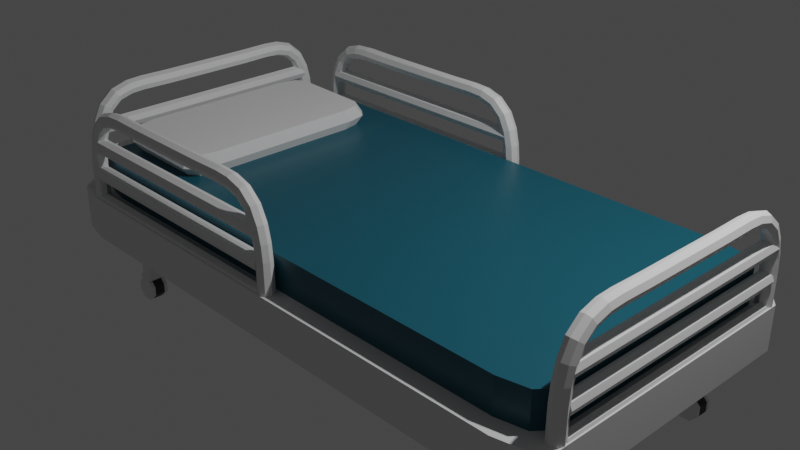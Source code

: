 # Source: hospital_bed.blend  (saved by Blender 2.93.21; exported with 4.5.12 LTS)
import bpy
from mathutils import Matrix  # noqa: F401  (used for matrix-valued properties, if any)

bpy.ops.wm.read_factory_settings(use_empty=True)
scene = bpy.context.scene
scene.name = 'Scene'

# ---- collections
col_collection = bpy.data.collections.new('Collection'); scene.collection.children.link(col_collection)

# ---- materials (node trees are filled in below, after node groups)
mat_material = bpy.data.materials.new('Material')
mat_material.alpha_threshold = 0.0
mat_material.use_transparent_shadow = False
mat_material.line_color = (0.0, 0.0, 0.0, 1.0)
mat_material_001 = bpy.data.materials.new('Material.001')
mat_material_001.use_transparent_shadow = False
mat_material_002 = bpy.data.materials.new('Material.002')
mat_material_002.use_transparent_shadow = False

# ---- material node trees
mat_material.use_nodes = True; mat_material.node_tree.nodes.clear()
_N = mat_material.node_tree.nodes; _L = mat_material.node_tree.links
n0 = _N.new('ShaderNodeOutputMaterial'); n0.name = 'Material Output'; n0.location = (300, 300)
n1 = _N.new('ShaderNodeBsdfPrincipled'); n1.name = 'Principled BSDF'; n1.location = (10, 300)
n1.distribution = 'GGX'
n1.subsurface_method = 'BURLEY'
n1.inputs[0].default_value = (0.007143, 0.09986, 0.1429, 1.0)
n1.inputs[2].default_value = 0.4
n1.inputs[3].default_value = 1.45
n1.inputs[27].default_value = (0.0, 0.0, 0.0, 1.0)
n1.inputs[28].default_value = 1.0
_L.new(n1.outputs[0], n0.inputs[0])
n0.is_active_output = True
mat_material_001.use_nodes = True; mat_material_001.node_tree.nodes.clear()
_N = mat_material_001.node_tree.nodes; _L = mat_material_001.node_tree.links
n0 = _N.new('ShaderNodeBsdfPrincipled'); n0.name = 'Principled BSDF'; n0.location = (10, 300)
n0.distribution = 'GGX'
n0.subsurface_method = 'BURLEY'
n0.inputs[3].default_value = 1.45
n0.inputs[27].default_value = (0.0, 0.0, 0.0, 1.0)
n0.inputs[28].default_value = 1.0
n1 = _N.new('ShaderNodeOutputMaterial'); n1.name = 'Material Output'; n1.location = (300, 300)
_L.new(n0.outputs[0], n1.inputs[0])
n1.is_active_output = True
mat_material_002.use_nodes = True; mat_material_002.node_tree.nodes.clear()
_N = mat_material_002.node_tree.nodes; _L = mat_material_002.node_tree.links
n0 = _N.new('ShaderNodeBsdfPrincipled'); n0.name = 'Principled BSDF'; n0.location = (10, 300)
n0.distribution = 'GGX'
n0.subsurface_method = 'BURLEY'
n0.inputs[0].default_value = (0.02198, 0.02198, 0.02198, 1.0)
n0.inputs[3].default_value = 1.45
n0.inputs[27].default_value = (0.0, 0.0, 0.0, 1.0)
n0.inputs[28].default_value = 1.0
n1 = _N.new('ShaderNodeOutputMaterial'); n1.name = 'Material Output'; n1.location = (300, 300)
_L.new(n0.outputs[0], n1.inputs[0])
n1.is_active_output = True

# ---- world
world_world = bpy.data.worlds.new('World'); scene.world = world_world
world_world.use_nodes = True; world_world.node_tree.nodes.clear()
_N = world_world.node_tree.nodes; _L = world_world.node_tree.links
n0 = _N.new('ShaderNodeOutputWorld'); n0.name = 'World Output'; n0.location = (300, 300)
n1 = _N.new('ShaderNodeBackground'); n1.name = 'Background'; n1.location = (10, 300)
n1.inputs[0].default_value = (0.05088, 0.05088, 0.05088, 1.0)
_L.new(n1.outputs[0], n0.inputs[0])
n0.is_active_output = True
world_world.color = (0.05088, 0.05088, 0.05088)
world_world.use_sun_shadow = False
world_world.sun_shadow_jitter_overblur = 0.0

# ---- cameras
cam_camera = bpy.data.cameras.new('Camera')
cam_camera.clip_end = 100.0
cam_camera.ortho_scale = 7.314

# ---- lights
light_light = bpy.data.lights.new('Light', 'POINT')
light_light.transmission_factor = 0.0
light_light.energy = 1000.0
light_light.shadow_soft_size = 0.1
light_light.shadow_maximum_resolution = 0.006
light_light.use_absolute_resolution = True

# ---- meshes
me_cube = bpy.data.meshes.new('Cube')
me_cube.from_pydata([(1.0, 0.8577, 1.0), (0.8577, 1.0, 1.0), (0.9583, 0.9583, 1.0), (0.8577, 1.0, -1.0), (1.0, 0.8577, -1.0), (0.9583, 0.9583, -1.0), (0.8577, -1.0, 1.0), (1.0, -0.8577, 1.0), (0.9583, -0.9583, 1.0), (1.0, -0.8577, -1.0), (0.8577, -1.0, -1.0), (0.9583, -0.9583, -1.0), (-0.8577, 1.0, 1.0), (-1.0, 0.8577, 1.0), (-0.9583, 0.9583, 1.0), (-1.0, 0.8577, -1.0), (-0.8577, 1.0, -1.0), (-0.9583, 0.9583, -1.0), (-1.0, -0.8577, 1.0), (-0.8577, -1.0, 1.0), (-0.9583, -0.9583, 1.0), (-0.8577, -1.0, -1.0), (-1.0, -0.8577, -1.0), (-0.9583, -0.9583, -1.0)], [], [(15, 17, 16, 3, 5, 4, 9, 11, 10, 21, 23, 22), (22, 18, 13, 15), (10, 6, 19, 21), (0, 2, 1, 12, 14, 13, 18, 20, 19, 6, 8, 7), (4, 0, 7, 9), (0, 4, 5, 2), (2, 5, 3, 1), (21, 19, 20, 23), (23, 20, 18, 22), (6, 10, 11, 8), (8, 11, 9, 7), (12, 16, 17, 14), (14, 17, 15, 13), (16, 12, 1, 3)])
_uv = me_cube.uv_layers.new(name='UVMap')
_uv.uv.foreach_set('vector', [0.125, 0.5178, 0.1302, 0.5052, 0.1428, 0.5, 0.3572, 0.5, 0.3698, 0.5052, 0.375, 0.5178, 0.375, 0.7322, 0.3698, 0.7448, 0.3572, 0.75, 0.1428, 0.75, 0.1302, 0.7448, 0.125, 0.7322, 0.375, 0.01779, 0.625, 0.01779, 0.625, 0.2322, 0.375, 0.2322, 0.375, 0.7678, 0.625, 0.7678, 0.625, 0.9822, 0.375, 0.9822, 0.625, 0.5178, 0.6302, 0.5052, 0.6428, 0.5, 0.8572, 0.5, 0.8698, 0.5052, 0.875, 0.5178, 0.875, 0.7322, 0.8698, 0.7448, 0.8572, 0.75, 0.6428, 0.75, 0.6302, 0.7448, 0.625, 0.7322, 0.375, 0.5178, 0.625, 0.5178, 0.625, 0.7322, 0.375, 0.7322, 0.625, 0.5178, 0.375, 0.5178, 0.375, 0.5, 0.625, 0.5, 0.625, 0.5, 0.375, 0.5, 0.375, 0.4822, 0.625, 0.4822, 0.375, 0.9822, 0.625, 0.9822, 0.625, 1.0, 0.375, 1.0, 0.375, 0.0, 0.625, 0.0, 0.625, 0.01779, 0.375, 0.01779, 0.625, 0.7678, 0.375, 0.7678, 0.375, 0.75, 0.625, 0.75, 0.625, 0.75, 0.375, 0.75, 0.375, 0.7322, 0.625, 0.7322, 0.625, 0.2678, 0.375, 0.2678, 0.375, 0.25, 0.625, 0.25, 0.625, 0.25, 0.375, 0.25, 0.375, 0.2322, 0.625, 0.2322, 0.375, 0.2678, 0.625, 0.2678, 0.625, 0.4822, 0.375, 0.4822])
me_cube.materials.append(mat_material)
me_cube.use_remesh_preserve_volume = False
me_cube.use_remesh_preserve_attributes = False
me_cube.use_mirror_vertex_groups = False
me_cube.update()
me_cylinder = bpy.data.meshes.new('Cylinder')
me_cylinder.from_pydata([(6.098, -0.02267, 10.02), (8.08, -0.02267, 10.05), (6.098, 0.6844, 9.723), (8.085, 0.6844, 9.757), (6.098, 0.9773, 9.016), (8.097, 0.9773, 9.05), (6.098, 0.6844, 8.309), (8.109, 0.6844, 8.343), (6.098, -0.02267, 8.016), (8.114, -0.02267, 8.05), (6.098, -0.7298, 8.309), (8.109, -0.7298, 8.343), (6.098, -1.023, 9.016), (8.097, -1.023, 9.05), (6.098, -0.7298, 9.723), (8.085, -0.7298, 9.757), (8.08, -0.02267, 10.05), (10.11, -0.02267, 10.08), (8.085, 0.6844, 9.757), (10.1, 0.6844, 9.791), (8.097, 0.9773, 9.05), (10.1, 0.9773, 9.084), (8.109, 0.6844, 8.343), (10.09, 0.6844, 8.377), (8.114, -0.02267, 8.05), (10.09, -0.02267, 8.084), (8.109, -0.7298, 8.343), (10.09, -0.7298, 8.377), (8.097, -1.023, 9.05), (10.1, -1.023, 9.084), (8.085, -0.7298, 9.757), (10.1, -0.7298, 9.791), (10.11, -0.02267, 10.08), (12.25, -0.02267, 9.954), (10.1, 0.6844, 9.791), (12.2, 0.6844, 9.665), (10.1, 0.9773, 9.084), (12.09, 0.9773, 8.966), (10.09, 0.6844, 8.377), (11.98, 0.6844, 8.268), (10.09, -0.02267, 8.084), (11.94, -0.02267, 7.978), (10.09, -0.7298, 8.377), (11.98, -0.7298, 8.268), (10.1, -1.023, 9.084), (12.09, -1.023, 8.966), (10.1, -0.7298, 9.791), (12.2, -0.7298, 9.665), (12.25, -0.02267, 9.954), (14.48, -0.02267, 9.281), (12.2, 0.6844, 9.665), (14.34, 0.6844, 9.022), (12.09, 0.9773, 8.966), (14.01, 0.9773, 8.397), (11.98, 0.6844, 8.268), (13.68, 0.6844, 7.771), (11.94, -0.02267, 7.978), (13.54, -0.02267, 7.512), (11.98, -0.7298, 8.268), (13.68, -0.7298, 7.771), (12.09, -1.023, 8.966), (14.01, -1.023, 8.397), (12.2, -0.7298, 9.665), (14.34, -0.7298, 9.022), (14.48, -0.02267, 9.281), (16.32, -0.02267, 7.696), (14.34, 0.6844, 9.022), (16.08, 0.6844, 7.519), (14.01, 0.9773, 8.397), (15.52, 0.9773, 7.092), (13.68, 0.6844, 7.771), (14.95, 0.6844, 6.665), (13.54, -0.02267, 7.512), (14.72, -0.02267, 6.488), (13.68, -0.7298, 7.771), (14.95, -0.7298, 6.665), (14.01, -1.023, 8.397), (15.52, -1.023, 7.092), (14.34, -0.7298, 9.022), (16.08, -0.7298, 7.519), (16.32, -0.02267, 7.696), (17.35, -0.02267, 5.646), (16.08, 0.6844, 7.519), (17.08, 0.6844, 5.548), (15.52, 0.9773, 7.092), (16.41, 0.9773, 5.311), (14.95, 0.6844, 6.665), (15.75, 0.6844, 5.074), (14.72, -0.02267, 6.488), (15.47, -0.02267, 4.976), (14.95, -0.7298, 6.665), (15.75, -0.7298, 5.074), (15.52, -1.023, 7.092), (16.41, -1.023, 5.311), (16.08, -0.7298, 7.519), (17.08, -0.7298, 5.548), (17.35, -0.02267, 5.646), (17.86, -0.02267, 3.529), (17.08, 0.6844, 5.548), (17.57, 0.6844, 3.481), (16.41, 0.9773, 5.311), (16.87, 0.9773, 3.365), (15.75, 0.6844, 5.074), (16.17, 0.6844, 3.249), (15.47, -0.02267, 4.976), (15.88, -0.02267, 3.201), (15.75, -0.7298, 5.074), (16.17, -0.7298, 3.249), (16.41, -1.023, 5.311), (16.87, -1.023, 3.365), (17.08, -0.7298, 5.548), (17.57, -0.7298, 3.481), (17.86, -0.02267, 3.529), (18.07, -0.02267, 1.432), (17.57, 0.6844, 3.481), (17.77, 0.6844, 1.416), (16.87, 0.9773, 3.365), (17.07, 0.9773, 1.376), (16.17, 0.6844, 3.249), (16.36, 0.6844, 1.335), (15.88, -0.02267, 3.201), (16.07, -0.02267, 1.319), (16.17, -0.7298, 3.249), (16.36, -0.7298, 1.335), (16.87, -1.023, 3.365), (17.07, -1.023, 1.376), (17.57, -0.7298, 3.481), (17.77, -0.7298, 1.416), (18.07, -0.02267, 1.432), (18.15, -0.02267, -3.64), (17.77, 0.6844, 1.416), (17.86, 0.6844, -3.64), (17.07, 0.9773, 1.376), (17.15, 0.9773, -3.64), (16.36, 0.6844, 1.335), (16.45, 0.6844, -3.64), (16.07, -0.02267, 1.319), (16.15, -0.02267, -3.64), (16.36, -0.7298, 1.335), (16.45, -0.7298, -3.64), (17.07, -1.023, 1.376), (17.15, -1.023, -3.64), (17.77, -0.7298, 1.416), (17.86, -0.7298, -3.64), (0.007268, -0.02267, 10.02), (0.007268, 0.6844, 9.723), (0.007268, 0.9773, 9.016), (0.007268, 0.6844, 8.309), (0.007268, -0.02267, 8.016), (0.007268, -0.7298, 8.309), (0.007268, -1.023, 9.016), (0.007268, -0.7298, 9.723)], [], [(0, 1, 3, 2), (2, 3, 5, 4), (4, 5, 7, 6), (6, 7, 9, 8), (8, 9, 11, 10), (10, 11, 13, 12), (3, 1, 15, 13, 11, 9, 7, 5), (12, 13, 15, 14), (14, 15, 1, 0), (4, 6, 147, 146), (16, 17, 19, 18), (18, 19, 21, 20), (20, 21, 23, 22), (22, 23, 25, 24), (24, 25, 27, 26), (26, 27, 29, 28), (19, 17, 31, 29, 27, 25, 23, 21), (28, 29, 31, 30), (30, 31, 17, 16), (16, 18, 20, 22, 24, 26, 28, 30), (32, 33, 35, 34), (34, 35, 37, 36), (36, 37, 39, 38), (38, 39, 41, 40), (40, 41, 43, 42), (42, 43, 45, 44), (35, 33, 47, 45, 43, 41, 39, 37), (44, 45, 47, 46), (46, 47, 33, 32), (32, 34, 36, 38, 40, 42, 44, 46), (48, 49, 51, 50), (50, 51, 53, 52), (52, 53, 55, 54), (54, 55, 57, 56), (56, 57, 59, 58), (58, 59, 61, 60), (51, 49, 63, 61, 59, 57, 55, 53), (60, 61, 63, 62), (62, 63, 49, 48), (48, 50, 52, 54, 56, 58, 60, 62), (64, 65, 67, 66), (66, 67, 69, 68), (68, 69, 71, 70), (70, 71, 73, 72), (72, 73, 75, 74), (74, 75, 77, 76), (67, 65, 79, 77, 75, 73, 71, 69), (76, 77, 79, 78), (78, 79, 65, 64), (64, 66, 68, 70, 72, 74, 76, 78), (80, 81, 83, 82), (82, 83, 85, 84), (84, 85, 87, 86), (86, 87, 89, 88), (88, 89, 91, 90), (90, 91, 93, 92), (83, 81, 95, 93, 91, 89, 87, 85), (92, 93, 95, 94), (94, 95, 81, 80), (80, 82, 84, 86, 88, 90, 92, 94), (96, 97, 99, 98), (98, 99, 101, 100), (100, 101, 103, 102), (102, 103, 105, 104), (104, 105, 107, 106), (106, 107, 109, 108), (99, 97, 111, 109, 107, 105, 103, 101), (108, 109, 111, 110), (110, 111, 97, 96), (96, 98, 100, 102, 104, 106, 108, 110), (112, 113, 115, 114), (114, 115, 117, 116), (116, 117, 119, 118), (118, 119, 121, 120), (120, 121, 123, 122), (122, 123, 125, 124), (115, 113, 127, 125, 123, 121, 119, 117), (124, 125, 127, 126), (126, 127, 113, 112), (112, 114, 116, 118, 120, 122, 124, 126), (128, 129, 131, 130), (130, 131, 133, 132), (132, 133, 135, 134), (134, 135, 137, 136), (136, 137, 139, 138), (138, 139, 141, 140), (131, 129, 143, 141, 139, 137, 135, 133), (140, 141, 143, 142), (142, 143, 129, 128), (128, 130, 132, 134, 136, 138, 140, 142), (144, 145, 146, 147, 148, 149, 150, 151), (10, 12, 150, 149), (6, 8, 148, 147), (12, 14, 151, 150), (2, 4, 146, 145), (8, 10, 149, 148), (14, 0, 144, 151), (0, 2, 145, 144)])
_uv = me_cylinder.uv_layers.new(name='UVMap')
_uv.uv.foreach_set('vector', [1.0, 0.5, 1.0, 1.0, 0.875, 1.0, 0.875, 0.5, 0.875, 0.5, 0.875, 1.0, 0.75, 1.0, 0.75, 0.5, 0.75, 0.5, 0.75, 1.0, 0.625, 1.0, 0.625, 0.5, 0.625, 0.5, 0.625, 1.0, 0.5, 1.0, 0.5, 0.5, 0.5, 0.5, 0.5, 1.0, 0.375, 1.0, 0.375, 0.5, 0.375, 0.5, 0.375, 1.0, 0.25, 1.0, 0.25, 0.5, 0.4197, 0.4197, 0.25, 0.49, 0.08029, 0.4197, 0.01, 0.25, 0.08029, 0.08029, 0.25, 0.01, 0.4197, 0.08029, 0.49, 0.25, 0.25, 0.5, 0.25, 1.0, 0.125, 1.0, 0.125, 0.5, 0.125, 0.5, 0.125, 1.0, 0.0, 1.0, 0.0, 0.5, 0.75, 0.5, 0.625, 0.5, 0.625, 0.5, 0.75, 0.5, 1.0, 0.5, 1.0, 1.0, 0.875, 1.0, 0.875, 0.5, 0.875, 0.5, 0.875, 1.0, 0.75, 1.0, 0.75, 0.5, 0.75, 0.5, 0.75, 1.0, 0.625, 1.0, 0.625, 0.5, 0.625, 0.5, 0.625, 1.0, 0.5, 1.0, 0.5, 0.5, 0.5, 0.5, 0.5, 1.0, 0.375, 1.0, 0.375, 0.5, 0.375, 0.5, 0.375, 1.0, 0.25, 1.0, 0.25, 0.5, 0.4197, 0.4197, 0.25, 0.49, 0.08029, 0.4197, 0.01, 0.25, 0.08029, 0.08029, 0.25, 0.01, 0.4197, 0.08029, 0.49, 0.25, 0.25, 0.5, 0.25, 1.0, 0.125, 1.0, 0.125, 0.5, 0.125, 0.5, 0.125, 1.0, 0.0, 1.0, 0.0, 0.5, 0.75, 0.49, 0.9197, 0.4197, 0.99, 0.25, 0.9197, 0.08029, 0.75, 0.01, 0.5803, 0.08029, 0.51, 0.25, 0.5803, 0.4197, 1.0, 0.5, 1.0, 1.0, 0.875, 1.0, 0.875, 0.5, 0.875, 0.5, 0.875, 1.0, 0.75, 1.0, 0.75, 0.5, 0.75, 0.5, 0.75, 1.0, 0.625, 1.0, 0.625, 0.5, 0.625, 0.5, 0.625, 1.0, 0.5, 1.0, 0.5, 0.5, 0.5, 0.5, 0.5, 1.0, 0.375, 1.0, 0.375, 0.5, 0.375, 0.5, 0.375, 1.0, 0.25, 1.0, 0.25, 0.5, 0.4197, 0.4197, 0.25, 0.49, 0.08029, 0.4197, 0.01, 0.25, 0.08029, 0.08029, 0.25, 0.01, 0.4197, 0.08029, 0.49, 0.25, 0.25, 0.5, 0.25, 1.0, 0.125, 1.0, 0.125, 0.5, 0.125, 0.5, 0.125, 1.0, 0.0, 1.0, 0.0, 0.5, 0.75, 0.49, 0.9197, 0.4197, 0.99, 0.25, 0.9197, 0.08029, 0.75, 0.01, 0.5803, 0.08029, 0.51, 0.25, 0.5803, 0.4197, 1.0, 0.5, 1.0, 1.0, 0.875, 1.0, 0.875, 0.5, 0.875, 0.5, 0.875, 1.0, 0.75, 1.0, 0.75, 0.5, 0.75, 0.5, 0.75, 1.0, 0.625, 1.0, 0.625, 0.5, 0.625, 0.5, 0.625, 1.0, 0.5, 1.0, 0.5, 0.5, 0.5, 0.5, 0.5, 1.0, 0.375, 1.0, 0.375, 0.5, 0.375, 0.5, 0.375, 1.0, 0.25, 1.0, 0.25, 0.5, 0.4197, 0.4197, 0.25, 0.49, 0.08029, 0.4197, 0.01, 0.25, 0.08029, 0.08029, 0.25, 0.01, 0.4197, 0.08029, 0.49, 0.25, 0.25, 0.5, 0.25, 1.0, 0.125, 1.0, 0.125, 0.5, 0.125, 0.5, 0.125, 1.0, 0.0, 1.0, 0.0, 0.5, 0.75, 0.49, 0.9197, 0.4197, 0.99, 0.25, 0.9197, 0.08029, 0.75, 0.01, 0.5803, 0.08029, 0.51, 0.25, 0.5803, 0.4197, 1.0, 0.5, 1.0, 1.0, 0.875, 1.0, 0.875, 0.5, 0.875, 0.5, 0.875, 1.0, 0.75, 1.0, 0.75, 0.5, 0.75, 0.5, 0.75, 1.0, 0.625, 1.0, 0.625, 0.5, 0.625, 0.5, 0.625, 1.0, 0.5, 1.0, 0.5, 0.5, 0.5, 0.5, 0.5, 1.0, 0.375, 1.0, 0.375, 0.5, 0.375, 0.5, 0.375, 1.0, 0.25, 1.0, 0.25, 0.5, 0.4197, 0.4197, 0.25, 0.49, 0.08029, 0.4197, 0.01, 0.25, 0.08029, 0.08029, 0.25, 0.01, 0.4197, 0.08029, 0.49, 0.25, 0.25, 0.5, 0.25, 1.0, 0.125, 1.0, 0.125, 0.5, 0.125, 0.5, 0.125, 1.0, 0.0, 1.0, 0.0, 0.5, 0.75, 0.49, 0.9197, 0.4197, 0.99, 0.25, 0.9197, 0.08029, 0.75, 0.01, 0.5803, 0.08029, 0.51, 0.25, 0.5803, 0.4197, 1.0, 0.5, 1.0, 1.0, 0.875, 1.0, 0.875, 0.5, 0.875, 0.5, 0.875, 1.0, 0.75, 1.0, 0.75, 0.5, 0.75, 0.5, 0.75, 1.0, 0.625, 1.0, 0.625, 0.5, 0.625, 0.5, 0.625, 1.0, 0.5, 1.0, 0.5, 0.5, 0.5, 0.5, 0.5, 1.0, 0.375, 1.0, 0.375, 0.5, 0.375, 0.5, 0.375, 1.0, 0.25, 1.0, 0.25, 0.5, 0.4197, 0.4197, 0.25, 0.49, 0.08029, 0.4197, 0.01, 0.25, 0.08029, 0.08029, 0.25, 0.01, 0.4197, 0.08029, 0.49, 0.25, 0.25, 0.5, 0.25, 1.0, 0.125, 1.0, 0.125, 0.5, 0.125, 0.5, 0.125, 1.0, 0.0, 1.0, 0.0, 0.5, 0.75, 0.49, 0.9197, 0.4197, 0.99, 0.25, 0.9197, 0.08029, 0.75, 0.01, 0.5803, 0.08029, 0.51, 0.25, 0.5803, 0.4197, 1.0, 0.5, 1.0, 1.0, 0.875, 1.0, 0.875, 0.5, 0.875, 0.5, 0.875, 1.0, 0.75, 1.0, 0.75, 0.5, 0.75, 0.5, 0.75, 1.0, 0.625, 1.0, 0.625, 0.5, 0.625, 0.5, 0.625, 1.0, 0.5, 1.0, 0.5, 0.5, 0.5, 0.5, 0.5, 1.0, 0.375, 1.0, 0.375, 0.5, 0.375, 0.5, 0.375, 1.0, 0.25, 1.0, 0.25, 0.5, 0.4197, 0.4197, 0.25, 0.49, 0.08029, 0.4197, 0.01, 0.25, 0.08029, 0.08029, 0.25, 0.01, 0.4197, 0.08029, 0.49, 0.25, 0.25, 0.5, 0.25, 1.0, 0.125, 1.0, 0.125, 0.5, 0.125, 0.5, 0.125, 1.0, 0.0, 1.0, 0.0, 0.5, 0.75, 0.49, 0.9197, 0.4197, 0.99, 0.25, 0.9197, 0.08029, 0.75, 0.01, 0.5803, 0.08029, 0.51, 0.25, 0.5803, 0.4197, 1.0, 0.5, 1.0, 1.0, 0.875, 1.0, 0.875, 0.5, 0.875, 0.5, 0.875, 1.0, 0.75, 1.0, 0.75, 0.5, 0.75, 0.5, 0.75, 1.0, 0.625, 1.0, 0.625, 0.5, 0.625, 0.5, 0.625, 1.0, 0.5, 1.0, 0.5, 0.5, 0.5, 0.5, 0.5, 1.0, 0.375, 1.0, 0.375, 0.5, 0.375, 0.5, 0.375, 1.0, 0.25, 1.0, 0.25, 0.5, 0.4197, 0.4197, 0.25, 0.49, 0.08029, 0.4197, 0.01, 0.25, 0.08029, 0.08029, 0.25, 0.01, 0.4197, 0.08029, 0.49, 0.25, 0.25, 0.5, 0.25, 1.0, 0.125, 1.0, 0.125, 0.5, 0.125, 0.5, 0.125, 1.0, 0.0, 1.0, 0.0, 0.5, 0.75, 0.49, 0.9197, 0.4197, 0.99, 0.25, 0.9197, 0.08029, 0.75, 0.01, 0.5803, 0.08029, 0.51, 0.25, 0.5803, 0.4197, 1.0, 0.5, 1.0, 1.0, 0.875, 1.0, 0.875, 0.5, 0.875, 0.5, 0.875, 1.0, 0.75, 1.0, 0.75, 0.5, 0.75, 0.5, 0.75, 1.0, 0.625, 1.0, 0.625, 0.5, 0.625, 0.5, 0.625, 1.0, 0.5, 1.0, 0.5, 0.5, 0.5, 0.5, 0.5, 1.0, 0.375, 1.0, 0.375, 0.5, 0.375, 0.5, 0.375, 1.0, 0.25, 1.0, 0.25, 0.5, 0.4197, 0.4197, 0.25, 0.49, 0.08029, 0.4197, 0.01, 0.25, 0.08029, 0.08029, 0.25, 0.01, 0.4197, 0.08029, 0.49, 0.25, 0.25, 0.5, 0.25, 1.0, 0.125, 1.0, 0.125, 0.5, 0.125, 0.5, 0.125, 1.0, 0.0, 1.0, 0.0, 0.5, 0.75, 0.49, 0.9197, 0.4197, 0.99, 0.25, 0.9197, 0.08029, 0.75, 0.01, 0.5803, 0.08029, 0.51, 0.25, 0.5803, 0.4197, 0.75, 0.49, 0.9197, 0.4197, 0.99, 0.25, 0.9197, 0.08029, 0.75, 0.01, 0.5803, 0.08029, 0.51, 0.25, 0.5803, 0.4197, 0.375, 0.5, 0.25, 0.5, 0.25, 0.5, 0.375, 0.5, 0.625, 0.5, 0.5, 0.5, 0.5, 0.5, 0.625, 0.5, 0.25, 0.5, 0.125, 0.5, 0.125, 0.5, 0.25, 0.5, 0.875, 0.5, 0.75, 0.5, 0.75, 0.5, 0.875, 0.5, 0.5, 0.5, 0.375, 0.5, 0.375, 0.5, 0.5, 0.5, 0.125, 0.5, 0.0, 0.5, 0.0, 0.5, 0.125, 0.5, 1.0, 0.5, 0.875, 0.5, 0.875, 0.5, 1.0, 0.5])
me_cylinder.use_remesh_fix_poles = True
me_cylinder.use_remesh_preserve_attributes = False
me_cylinder.update()
me_cylinder_001 = bpy.data.meshes.new('Cylinder.001')
me_cylinder_001.from_pydata([(-2.353e-08, 1.0, -0.9815), (2.353e-08, 1.0, 0.9815), (0.7071, 0.7071, -0.9815), (0.7071, 0.7071, 0.9815), (1.0, -4.371e-08, -0.9815), (1.0, -4.371e-08, 0.9815), (0.7071, -0.7071, -0.9815), (0.7071, -0.7071, 0.9815), (-1.11e-07, -1.0, -0.9815), (-6.39e-08, -1.0, 0.9815), (-0.7071, -0.7071, -0.9815), (-0.7071, -0.7071, 0.9815), (-1.0, 1.192e-08, -0.9815), (-1.0, 1.192e-08, 0.9815), (-0.7071, 0.7071, -0.9815), (-0.7071, 0.7071, 0.9815)], [], [(0, 1, 3, 2), (2, 3, 5, 4), (4, 5, 7, 6), (6, 7, 9, 8), (8, 9, 11, 10), (10, 11, 13, 12), (3, 1, 15, 13, 11, 9, 7, 5), (12, 13, 15, 14), (14, 15, 1, 0), (0, 2, 4, 6, 8, 10, 12, 14)])
_uv = me_cylinder_001.uv_layers.new(name='UVMap')
_uv.uv.foreach_set('vector', [1.0, 0.5, 1.0, 1.0, 0.875, 1.0, 0.875, 0.5, 0.875, 0.5, 0.875, 1.0, 0.75, 1.0, 0.75, 0.5, 0.75, 0.5, 0.75, 1.0, 0.625, 1.0, 0.625, 0.5, 0.625, 0.5, 0.625, 1.0, 0.5, 1.0, 0.5, 0.5, 0.5, 0.5, 0.5, 1.0, 0.375, 1.0, 0.375, 0.5, 0.375, 0.5, 0.375, 1.0, 0.25, 1.0, 0.25, 0.5, 0.4197, 0.4197, 0.25, 0.49, 0.08029, 0.4197, 0.01, 0.25, 0.08029, 0.08029, 0.25, 0.01, 0.4197, 0.08029, 0.49, 0.25, 0.25, 0.5, 0.25, 1.0, 0.125, 1.0, 0.125, 0.5, 0.125, 0.5, 0.125, 1.0, 0.0, 1.0, 0.0, 0.5, 0.75, 0.49, 0.9197, 0.4197, 0.99, 0.25, 0.9197, 0.08029, 0.75, 0.01, 0.5803, 0.08029, 0.51, 0.25, 0.5803, 0.4197])
me_cylinder_001.materials.append(mat_material_001)
me_cylinder_001.use_remesh_fix_poles = True
me_cylinder_001.use_remesh_preserve_attributes = False
me_cylinder_001.update()
me_cylinder_002 = bpy.data.meshes.new('Cylinder.002')
me_cylinder_002.from_pydata([(6.098, -0.02267, 10.02), (8.08, -0.02267, 10.05), (6.098, 0.6844, 9.723), (8.085, 0.6844, 9.757), (6.098, 0.9773, 9.016), (8.097, 0.9773, 9.05), (6.098, 0.6844, 8.309), (8.109, 0.6844, 8.343), (6.098, -0.02267, 8.016), (8.114, -0.02267, 8.05), (6.098, -0.7298, 8.309), (8.109, -0.7298, 8.343), (6.098, -1.023, 9.016), (8.097, -1.023, 9.05), (6.098, -0.7298, 9.723), (8.085, -0.7298, 9.757), (8.08, -0.02267, 10.05), (10.11, -0.02267, 10.08), (8.085, 0.6844, 9.757), (10.1, 0.6844, 9.791), (8.097, 0.9773, 9.05), (10.1, 0.9773, 9.084), (8.109, 0.6844, 8.343), (10.09, 0.6844, 8.377), (8.114, -0.02267, 8.05), (10.09, -0.02267, 8.084), (8.109, -0.7298, 8.343), (10.09, -0.7298, 8.377), (8.097, -1.023, 9.05), (10.1, -1.023, 9.084), (8.085, -0.7298, 9.757), (10.1, -0.7298, 9.791), (10.11, -0.02267, 10.08), (12.25, -0.02267, 9.954), (10.1, 0.6844, 9.791), (12.2, 0.6844, 9.665), (10.1, 0.9773, 9.084), (12.09, 0.9773, 8.966), (10.09, 0.6844, 8.377), (11.98, 0.6844, 8.268), (10.09, -0.02267, 8.084), (11.94, -0.02267, 7.978), (10.09, -0.7298, 8.377), (11.98, -0.7298, 8.268), (10.1, -1.023, 9.084), (12.09, -1.023, 8.966), (10.1, -0.7298, 9.791), (12.2, -0.7298, 9.665), (12.25, -0.02267, 9.954), (14.48, -0.02267, 9.281), (12.2, 0.6844, 9.665), (14.34, 0.6844, 9.022), (12.09, 0.9773, 8.966), (14.01, 0.9773, 8.397), (11.98, 0.6844, 8.268), (13.68, 0.6844, 7.771), (11.94, -0.02267, 7.978), (13.54, -0.02267, 7.512), (11.98, -0.7298, 8.268), (13.68, -0.7298, 7.771), (12.09, -1.023, 8.966), (14.01, -1.023, 8.397), (12.2, -0.7298, 9.665), (14.34, -0.7298, 9.022), (14.48, -0.02267, 9.281), (16.32, -0.02267, 7.696), (14.34, 0.6844, 9.022), (16.08, 0.6844, 7.519), (14.01, 0.9773, 8.397), (15.52, 0.9773, 7.092), (13.68, 0.6844, 7.771), (14.95, 0.6844, 6.665), (13.54, -0.02267, 7.512), (14.72, -0.02267, 6.488), (13.68, -0.7298, 7.771), (14.95, -0.7298, 6.665), (14.01, -1.023, 8.397), (15.52, -1.023, 7.092), (14.34, -0.7298, 9.022), (16.08, -0.7298, 7.519), (16.32, -0.02267, 7.696), (17.35, -0.02267, 5.646), (16.08, 0.6844, 7.519), (17.08, 0.6844, 5.548), (15.52, 0.9773, 7.092), (16.41, 0.9773, 5.311), (14.95, 0.6844, 6.665), (15.75, 0.6844, 5.074), (14.72, -0.02267, 6.488), (15.47, -0.02267, 4.976), (14.95, -0.7298, 6.665), (15.75, -0.7298, 5.074), (15.52, -1.023, 7.092), (16.41, -1.023, 5.311), (16.08, -0.7298, 7.519), (17.08, -0.7298, 5.548), (17.35, -0.02267, 5.646), (17.86, -0.02267, 3.529), (17.08, 0.6844, 5.548), (17.57, 0.6844, 3.481), (16.41, 0.9773, 5.311), (16.87, 0.9773, 3.365), (15.75, 0.6844, 5.074), (16.17, 0.6844, 3.249), (15.47, -0.02267, 4.976), (15.88, -0.02267, 3.201), (15.75, -0.7298, 5.074), (16.17, -0.7298, 3.249), (16.41, -1.023, 5.311), (16.87, -1.023, 3.365), (17.08, -0.7298, 5.548), (17.57, -0.7298, 3.481), (17.86, -0.02267, 3.529), (18.07, -0.02267, 1.432), (17.57, 0.6844, 3.481), (17.77, 0.6844, 1.416), (16.87, 0.9773, 3.365), (17.07, 0.9773, 1.376), (16.17, 0.6844, 3.249), (16.36, 0.6844, 1.335), (15.88, -0.02267, 3.201), (16.07, -0.02267, 1.319), (16.17, -0.7298, 3.249), (16.36, -0.7298, 1.335), (16.87, -1.023, 3.365), (17.07, -1.023, 1.376), (17.57, -0.7298, 3.481), (17.77, -0.7298, 1.416), (18.07, -0.02267, 1.432), (18.15, -0.02267, -3.64), (17.77, 0.6844, 1.416), (17.86, 0.6844, -3.64), (17.07, 0.9773, 1.376), (17.15, 0.9773, -3.64), (16.36, 0.6844, 1.335), (16.45, 0.6844, -3.64), (16.07, -0.02267, 1.319), (16.15, -0.02267, -3.64), (16.36, -0.7298, 1.335), (16.45, -0.7298, -3.64), (17.07, -1.023, 1.376), (17.15, -1.023, -3.64), (17.77, -0.7298, 1.416), (17.86, -0.7298, -3.64), (0.007268, -0.02267, 10.02), (0.007268, 0.6844, 9.723), (0.007268, 0.9773, 9.016), (0.007268, 0.6844, 8.309), (0.007268, -0.02267, 8.016), (0.007268, -0.7298, 8.309), (0.007268, -1.023, 9.016), (0.007268, -0.7298, 9.723)], [], [(0, 1, 3, 2), (2, 3, 5, 4), (4, 5, 7, 6), (6, 7, 9, 8), (8, 9, 11, 10), (10, 11, 13, 12), (3, 1, 15, 13, 11, 9, 7, 5), (12, 13, 15, 14), (14, 15, 1, 0), (4, 6, 147, 146), (16, 17, 19, 18), (18, 19, 21, 20), (20, 21, 23, 22), (22, 23, 25, 24), (24, 25, 27, 26), (26, 27, 29, 28), (19, 17, 31, 29, 27, 25, 23, 21), (28, 29, 31, 30), (30, 31, 17, 16), (16, 18, 20, 22, 24, 26, 28, 30), (32, 33, 35, 34), (34, 35, 37, 36), (36, 37, 39, 38), (38, 39, 41, 40), (40, 41, 43, 42), (42, 43, 45, 44), (35, 33, 47, 45, 43, 41, 39, 37), (44, 45, 47, 46), (46, 47, 33, 32), (32, 34, 36, 38, 40, 42, 44, 46), (48, 49, 51, 50), (50, 51, 53, 52), (52, 53, 55, 54), (54, 55, 57, 56), (56, 57, 59, 58), (58, 59, 61, 60), (51, 49, 63, 61, 59, 57, 55, 53), (60, 61, 63, 62), (62, 63, 49, 48), (48, 50, 52, 54, 56, 58, 60, 62), (64, 65, 67, 66), (66, 67, 69, 68), (68, 69, 71, 70), (70, 71, 73, 72), (72, 73, 75, 74), (74, 75, 77, 76), (67, 65, 79, 77, 75, 73, 71, 69), (76, 77, 79, 78), (78, 79, 65, 64), (64, 66, 68, 70, 72, 74, 76, 78), (80, 81, 83, 82), (82, 83, 85, 84), (84, 85, 87, 86), (86, 87, 89, 88), (88, 89, 91, 90), (90, 91, 93, 92), (83, 81, 95, 93, 91, 89, 87, 85), (92, 93, 95, 94), (94, 95, 81, 80), (80, 82, 84, 86, 88, 90, 92, 94), (96, 97, 99, 98), (98, 99, 101, 100), (100, 101, 103, 102), (102, 103, 105, 104), (104, 105, 107, 106), (106, 107, 109, 108), (99, 97, 111, 109, 107, 105, 103, 101), (108, 109, 111, 110), (110, 111, 97, 96), (96, 98, 100, 102, 104, 106, 108, 110), (112, 113, 115, 114), (114, 115, 117, 116), (116, 117, 119, 118), (118, 119, 121, 120), (120, 121, 123, 122), (122, 123, 125, 124), (115, 113, 127, 125, 123, 121, 119, 117), (124, 125, 127, 126), (126, 127, 113, 112), (112, 114, 116, 118, 120, 122, 124, 126), (128, 129, 131, 130), (130, 131, 133, 132), (132, 133, 135, 134), (134, 135, 137, 136), (136, 137, 139, 138), (138, 139, 141, 140), (131, 129, 143, 141, 139, 137, 135, 133), (140, 141, 143, 142), (142, 143, 129, 128), (128, 130, 132, 134, 136, 138, 140, 142), (144, 145, 146, 147, 148, 149, 150, 151), (10, 12, 150, 149), (6, 8, 148, 147), (12, 14, 151, 150), (2, 4, 146, 145), (8, 10, 149, 148), (14, 0, 144, 151), (0, 2, 145, 144)])
_uv = me_cylinder_002.uv_layers.new(name='UVMap')
_uv.uv.foreach_set('vector', [1.0, 0.5, 1.0, 1.0, 0.875, 1.0, 0.875, 0.5, 0.875, 0.5, 0.875, 1.0, 0.75, 1.0, 0.75, 0.5, 0.75, 0.5, 0.75, 1.0, 0.625, 1.0, 0.625, 0.5, 0.625, 0.5, 0.625, 1.0, 0.5, 1.0, 0.5, 0.5, 0.5, 0.5, 0.5, 1.0, 0.375, 1.0, 0.375, 0.5, 0.375, 0.5, 0.375, 1.0, 0.25, 1.0, 0.25, 0.5, 0.4197, 0.4197, 0.25, 0.49, 0.08029, 0.4197, 0.01, 0.25, 0.08029, 0.08029, 0.25, 0.01, 0.4197, 0.08029, 0.49, 0.25, 0.25, 0.5, 0.25, 1.0, 0.125, 1.0, 0.125, 0.5, 0.125, 0.5, 0.125, 1.0, 0.0, 1.0, 0.0, 0.5, 0.75, 0.5, 0.625, 0.5, 0.625, 0.5, 0.75, 0.5, 1.0, 0.5, 1.0, 1.0, 0.875, 1.0, 0.875, 0.5, 0.875, 0.5, 0.875, 1.0, 0.75, 1.0, 0.75, 0.5, 0.75, 0.5, 0.75, 1.0, 0.625, 1.0, 0.625, 0.5, 0.625, 0.5, 0.625, 1.0, 0.5, 1.0, 0.5, 0.5, 0.5, 0.5, 0.5, 1.0, 0.375, 1.0, 0.375, 0.5, 0.375, 0.5, 0.375, 1.0, 0.25, 1.0, 0.25, 0.5, 0.4197, 0.4197, 0.25, 0.49, 0.08029, 0.4197, 0.01, 0.25, 0.08029, 0.08029, 0.25, 0.01, 0.4197, 0.08029, 0.49, 0.25, 0.25, 0.5, 0.25, 1.0, 0.125, 1.0, 0.125, 0.5, 0.125, 0.5, 0.125, 1.0, 0.0, 1.0, 0.0, 0.5, 0.75, 0.49, 0.9197, 0.4197, 0.99, 0.25, 0.9197, 0.08029, 0.75, 0.01, 0.5803, 0.08029, 0.51, 0.25, 0.5803, 0.4197, 1.0, 0.5, 1.0, 1.0, 0.875, 1.0, 0.875, 0.5, 0.875, 0.5, 0.875, 1.0, 0.75, 1.0, 0.75, 0.5, 0.75, 0.5, 0.75, 1.0, 0.625, 1.0, 0.625, 0.5, 0.625, 0.5, 0.625, 1.0, 0.5, 1.0, 0.5, 0.5, 0.5, 0.5, 0.5, 1.0, 0.375, 1.0, 0.375, 0.5, 0.375, 0.5, 0.375, 1.0, 0.25, 1.0, 0.25, 0.5, 0.4197, 0.4197, 0.25, 0.49, 0.08029, 0.4197, 0.01, 0.25, 0.08029, 0.08029, 0.25, 0.01, 0.4197, 0.08029, 0.49, 0.25, 0.25, 0.5, 0.25, 1.0, 0.125, 1.0, 0.125, 0.5, 0.125, 0.5, 0.125, 1.0, 0.0, 1.0, 0.0, 0.5, 0.75, 0.49, 0.9197, 0.4197, 0.99, 0.25, 0.9197, 0.08029, 0.75, 0.01, 0.5803, 0.08029, 0.51, 0.25, 0.5803, 0.4197, 1.0, 0.5, 1.0, 1.0, 0.875, 1.0, 0.875, 0.5, 0.875, 0.5, 0.875, 1.0, 0.75, 1.0, 0.75, 0.5, 0.75, 0.5, 0.75, 1.0, 0.625, 1.0, 0.625, 0.5, 0.625, 0.5, 0.625, 1.0, 0.5, 1.0, 0.5, 0.5, 0.5, 0.5, 0.5, 1.0, 0.375, 1.0, 0.375, 0.5, 0.375, 0.5, 0.375, 1.0, 0.25, 1.0, 0.25, 0.5, 0.4197, 0.4197, 0.25, 0.49, 0.08029, 0.4197, 0.01, 0.25, 0.08029, 0.08029, 0.25, 0.01, 0.4197, 0.08029, 0.49, 0.25, 0.25, 0.5, 0.25, 1.0, 0.125, 1.0, 0.125, 0.5, 0.125, 0.5, 0.125, 1.0, 0.0, 1.0, 0.0, 0.5, 0.75, 0.49, 0.9197, 0.4197, 0.99, 0.25, 0.9197, 0.08029, 0.75, 0.01, 0.5803, 0.08029, 0.51, 0.25, 0.5803, 0.4197, 1.0, 0.5, 1.0, 1.0, 0.875, 1.0, 0.875, 0.5, 0.875, 0.5, 0.875, 1.0, 0.75, 1.0, 0.75, 0.5, 0.75, 0.5, 0.75, 1.0, 0.625, 1.0, 0.625, 0.5, 0.625, 0.5, 0.625, 1.0, 0.5, 1.0, 0.5, 0.5, 0.5, 0.5, 0.5, 1.0, 0.375, 1.0, 0.375, 0.5, 0.375, 0.5, 0.375, 1.0, 0.25, 1.0, 0.25, 0.5, 0.4197, 0.4197, 0.25, 0.49, 0.08029, 0.4197, 0.01, 0.25, 0.08029, 0.08029, 0.25, 0.01, 0.4197, 0.08029, 0.49, 0.25, 0.25, 0.5, 0.25, 1.0, 0.125, 1.0, 0.125, 0.5, 0.125, 0.5, 0.125, 1.0, 0.0, 1.0, 0.0, 0.5, 0.75, 0.49, 0.9197, 0.4197, 0.99, 0.25, 0.9197, 0.08029, 0.75, 0.01, 0.5803, 0.08029, 0.51, 0.25, 0.5803, 0.4197, 1.0, 0.5, 1.0, 1.0, 0.875, 1.0, 0.875, 0.5, 0.875, 0.5, 0.875, 1.0, 0.75, 1.0, 0.75, 0.5, 0.75, 0.5, 0.75, 1.0, 0.625, 1.0, 0.625, 0.5, 0.625, 0.5, 0.625, 1.0, 0.5, 1.0, 0.5, 0.5, 0.5, 0.5, 0.5, 1.0, 0.375, 1.0, 0.375, 0.5, 0.375, 0.5, 0.375, 1.0, 0.25, 1.0, 0.25, 0.5, 0.4197, 0.4197, 0.25, 0.49, 0.08029, 0.4197, 0.01, 0.25, 0.08029, 0.08029, 0.25, 0.01, 0.4197, 0.08029, 0.49, 0.25, 0.25, 0.5, 0.25, 1.0, 0.125, 1.0, 0.125, 0.5, 0.125, 0.5, 0.125, 1.0, 0.0, 1.0, 0.0, 0.5, 0.75, 0.49, 0.9197, 0.4197, 0.99, 0.25, 0.9197, 0.08029, 0.75, 0.01, 0.5803, 0.08029, 0.51, 0.25, 0.5803, 0.4197, 1.0, 0.5, 1.0, 1.0, 0.875, 1.0, 0.875, 0.5, 0.875, 0.5, 0.875, 1.0, 0.75, 1.0, 0.75, 0.5, 0.75, 0.5, 0.75, 1.0, 0.625, 1.0, 0.625, 0.5, 0.625, 0.5, 0.625, 1.0, 0.5, 1.0, 0.5, 0.5, 0.5, 0.5, 0.5, 1.0, 0.375, 1.0, 0.375, 0.5, 0.375, 0.5, 0.375, 1.0, 0.25, 1.0, 0.25, 0.5, 0.4197, 0.4197, 0.25, 0.49, 0.08029, 0.4197, 0.01, 0.25, 0.08029, 0.08029, 0.25, 0.01, 0.4197, 0.08029, 0.49, 0.25, 0.25, 0.5, 0.25, 1.0, 0.125, 1.0, 0.125, 0.5, 0.125, 0.5, 0.125, 1.0, 0.0, 1.0, 0.0, 0.5, 0.75, 0.49, 0.9197, 0.4197, 0.99, 0.25, 0.9197, 0.08029, 0.75, 0.01, 0.5803, 0.08029, 0.51, 0.25, 0.5803, 0.4197, 1.0, 0.5, 1.0, 1.0, 0.875, 1.0, 0.875, 0.5, 0.875, 0.5, 0.875, 1.0, 0.75, 1.0, 0.75, 0.5, 0.75, 0.5, 0.75, 1.0, 0.625, 1.0, 0.625, 0.5, 0.625, 0.5, 0.625, 1.0, 0.5, 1.0, 0.5, 0.5, 0.5, 0.5, 0.5, 1.0, 0.375, 1.0, 0.375, 0.5, 0.375, 0.5, 0.375, 1.0, 0.25, 1.0, 0.25, 0.5, 0.4197, 0.4197, 0.25, 0.49, 0.08029, 0.4197, 0.01, 0.25, 0.08029, 0.08029, 0.25, 0.01, 0.4197, 0.08029, 0.49, 0.25, 0.25, 0.5, 0.25, 1.0, 0.125, 1.0, 0.125, 0.5, 0.125, 0.5, 0.125, 1.0, 0.0, 1.0, 0.0, 0.5, 0.75, 0.49, 0.9197, 0.4197, 0.99, 0.25, 0.9197, 0.08029, 0.75, 0.01, 0.5803, 0.08029, 0.51, 0.25, 0.5803, 0.4197, 1.0, 0.5, 1.0, 1.0, 0.875, 1.0, 0.875, 0.5, 0.875, 0.5, 0.875, 1.0, 0.75, 1.0, 0.75, 0.5, 0.75, 0.5, 0.75, 1.0, 0.625, 1.0, 0.625, 0.5, 0.625, 0.5, 0.625, 1.0, 0.5, 1.0, 0.5, 0.5, 0.5, 0.5, 0.5, 1.0, 0.375, 1.0, 0.375, 0.5, 0.375, 0.5, 0.375, 1.0, 0.25, 1.0, 0.25, 0.5, 0.4197, 0.4197, 0.25, 0.49, 0.08029, 0.4197, 0.01, 0.25, 0.08029, 0.08029, 0.25, 0.01, 0.4197, 0.08029, 0.49, 0.25, 0.25, 0.5, 0.25, 1.0, 0.125, 1.0, 0.125, 0.5, 0.125, 0.5, 0.125, 1.0, 0.0, 1.0, 0.0, 0.5, 0.75, 0.49, 0.9197, 0.4197, 0.99, 0.25, 0.9197, 0.08029, 0.75, 0.01, 0.5803, 0.08029, 0.51, 0.25, 0.5803, 0.4197, 0.75, 0.49, 0.9197, 0.4197, 0.99, 0.25, 0.9197, 0.08029, 0.75, 0.01, 0.5803, 0.08029, 0.51, 0.25, 0.5803, 0.4197, 0.375, 0.5, 0.25, 0.5, 0.25, 0.5, 0.375, 0.5, 0.625, 0.5, 0.5, 0.5, 0.5, 0.5, 0.625, 0.5, 0.25, 0.5, 0.125, 0.5, 0.125, 0.5, 0.25, 0.5, 0.875, 0.5, 0.75, 0.5, 0.75, 0.5, 0.875, 0.5, 0.5, 0.5, 0.375, 0.5, 0.375, 0.5, 0.5, 0.5, 0.125, 0.5, 0.0, 0.5, 0.0, 0.5, 0.125, 0.5, 1.0, 0.5, 0.875, 0.5, 0.875, 0.5, 1.0, 0.5])
me_cylinder_002.materials.append(mat_material_001)
me_cylinder_002.use_remesh_fix_poles = True
me_cylinder_002.use_remesh_preserve_attributes = False
me_cylinder_002.update()
me_cylinder_003 = bpy.data.meshes.new('Cylinder.003')
me_cylinder_003.from_pydata([(-2.353e-08, 1.0, -0.9815), (2.353e-08, 1.0, 0.9815), (0.7071, 0.7071, -0.9815), (0.7071, 0.7071, 0.9815), (1.0, -4.371e-08, -0.9815), (1.0, -4.371e-08, 0.9815), (0.7071, -0.7071, -0.9815), (0.7071, -0.7071, 0.9815), (-1.11e-07, -1.0, -0.9815), (-6.39e-08, -1.0, 0.9815), (-0.7071, -0.7071, -0.9815), (-0.7071, -0.7071, 0.9815), (-1.0, 1.192e-08, -0.9815), (-1.0, 1.192e-08, 0.9815), (-0.7071, 0.7071, -0.9815), (-0.7071, 0.7071, 0.9815)], [], [(0, 1, 3, 2), (2, 3, 5, 4), (4, 5, 7, 6), (6, 7, 9, 8), (8, 9, 11, 10), (10, 11, 13, 12), (3, 1, 15, 13, 11, 9, 7, 5), (12, 13, 15, 14), (14, 15, 1, 0), (0, 2, 4, 6, 8, 10, 12, 14)])
_uv = me_cylinder_003.uv_layers.new(name='UVMap')
_uv.uv.foreach_set('vector', [1.0, 0.5, 1.0, 1.0, 0.875, 1.0, 0.875, 0.5, 0.875, 0.5, 0.875, 1.0, 0.75, 1.0, 0.75, 0.5, 0.75, 0.5, 0.75, 1.0, 0.625, 1.0, 0.625, 0.5, 0.625, 0.5, 0.625, 1.0, 0.5, 1.0, 0.5, 0.5, 0.5, 0.5, 0.5, 1.0, 0.375, 1.0, 0.375, 0.5, 0.375, 0.5, 0.375, 1.0, 0.25, 1.0, 0.25, 0.5, 0.4197, 0.4197, 0.25, 0.49, 0.08029, 0.4197, 0.01, 0.25, 0.08029, 0.08029, 0.25, 0.01, 0.4197, 0.08029, 0.49, 0.25, 0.25, 0.5, 0.25, 1.0, 0.125, 1.0, 0.125, 0.5, 0.125, 0.5, 0.125, 1.0, 0.0, 1.0, 0.0, 0.5, 0.75, 0.49, 0.9197, 0.4197, 0.99, 0.25, 0.9197, 0.08029, 0.75, 0.01, 0.5803, 0.08029, 0.51, 0.25, 0.5803, 0.4197])
me_cylinder_003.materials.append(mat_material_001)
me_cylinder_003.use_remesh_fix_poles = True
me_cylinder_003.use_remesh_preserve_attributes = False
me_cylinder_003.update()
me_cylinder_004 = bpy.data.meshes.new('Cylinder.004')
me_cylinder_004.from_pydata([(6.098, -0.02267, 10.02), (8.08, -0.02267, 10.05), (6.098, 0.6844, 9.723), (8.085, 0.6844, 9.757), (6.098, 0.9773, 9.016), (8.097, 0.9773, 9.05), (6.098, 0.6844, 8.309), (8.109, 0.6844, 8.343), (6.098, -0.02267, 8.016), (8.114, -0.02267, 8.05), (6.098, -0.7298, 8.309), (8.109, -0.7298, 8.343), (6.098, -1.023, 9.016), (8.097, -1.023, 9.05), (6.098, -0.7298, 9.723), (8.085, -0.7298, 9.757), (8.08, -0.02267, 10.05), (10.11, -0.02267, 10.08), (8.085, 0.6844, 9.757), (10.1, 0.6844, 9.791), (8.097, 0.9773, 9.05), (10.1, 0.9773, 9.084), (8.109, 0.6844, 8.343), (10.09, 0.6844, 8.377), (8.114, -0.02267, 8.05), (10.09, -0.02267, 8.084), (8.109, -0.7298, 8.343), (10.09, -0.7298, 8.377), (8.097, -1.023, 9.05), (10.1, -1.023, 9.084), (8.085, -0.7298, 9.757), (10.1, -0.7298, 9.791), (10.11, -0.02267, 10.08), (12.25, -0.02267, 9.954), (10.1, 0.6844, 9.791), (12.2, 0.6844, 9.665), (10.1, 0.9773, 9.084), (12.09, 0.9773, 8.966), (10.09, 0.6844, 8.377), (11.98, 0.6844, 8.268), (10.09, -0.02267, 8.084), (11.94, -0.02267, 7.978), (10.09, -0.7298, 8.377), (11.98, -0.7298, 8.268), (10.1, -1.023, 9.084), (12.09, -1.023, 8.966), (10.1, -0.7298, 9.791), (12.2, -0.7298, 9.665), (12.25, -0.02267, 9.954), (14.48, -0.02267, 9.281), (12.2, 0.6844, 9.665), (14.34, 0.6844, 9.022), (12.09, 0.9773, 8.966), (14.01, 0.9773, 8.397), (11.98, 0.6844, 8.268), (13.68, 0.6844, 7.771), (11.94, -0.02267, 7.978), (13.54, -0.02267, 7.512), (11.98, -0.7298, 8.268), (13.68, -0.7298, 7.771), (12.09, -1.023, 8.966), (14.01, -1.023, 8.397), (12.2, -0.7298, 9.665), (14.34, -0.7298, 9.022), (14.48, -0.02267, 9.281), (16.32, -0.02267, 7.696), (14.34, 0.6844, 9.022), (16.08, 0.6844, 7.519), (14.01, 0.9773, 8.397), (15.52, 0.9773, 7.092), (13.68, 0.6844, 7.771), (14.95, 0.6844, 6.665), (13.54, -0.02267, 7.512), (14.72, -0.02267, 6.488), (13.68, -0.7298, 7.771), (14.95, -0.7298, 6.665), (14.01, -1.023, 8.397), (15.52, -1.023, 7.092), (14.34, -0.7298, 9.022), (16.08, -0.7298, 7.519), (16.32, -0.02267, 7.696), (17.35, -0.02267, 5.646), (16.08, 0.6844, 7.519), (17.08, 0.6844, 5.548), (15.52, 0.9773, 7.092), (16.41, 0.9773, 5.311), (14.95, 0.6844, 6.665), (15.75, 0.6844, 5.074), (14.72, -0.02267, 6.488), (15.47, -0.02267, 4.976), (14.95, -0.7298, 6.665), (15.75, -0.7298, 5.074), (15.52, -1.023, 7.092), (16.41, -1.023, 5.311), (16.08, -0.7298, 7.519), (17.08, -0.7298, 5.548), (17.35, -0.02267, 5.646), (17.86, -0.02267, 3.529), (17.08, 0.6844, 5.548), (17.57, 0.6844, 3.481), (16.41, 0.9773, 5.311), (16.87, 0.9773, 3.365), (15.75, 0.6844, 5.074), (16.17, 0.6844, 3.249), (15.47, -0.02267, 4.976), (15.88, -0.02267, 3.201), (15.75, -0.7298, 5.074), (16.17, -0.7298, 3.249), (16.41, -1.023, 5.311), (16.87, -1.023, 3.365), (17.08, -0.7298, 5.548), (17.57, -0.7298, 3.481), (17.86, -0.02267, 3.529), (18.07, -0.02267, 1.432), (17.57, 0.6844, 3.481), (17.77, 0.6844, 1.416), (16.87, 0.9773, 3.365), (17.07, 0.9773, 1.376), (16.17, 0.6844, 3.249), (16.36, 0.6844, 1.335), (15.88, -0.02267, 3.201), (16.07, -0.02267, 1.319), (16.17, -0.7298, 3.249), (16.36, -0.7298, 1.335), (16.87, -1.023, 3.365), (17.07, -1.023, 1.376), (17.57, -0.7298, 3.481), (17.77, -0.7298, 1.416), (18.07, -0.02267, 1.432), (18.15, -0.02267, -3.64), (17.77, 0.6844, 1.416), (17.86, 0.6844, -3.64), (17.07, 0.9773, 1.376), (17.15, 0.9773, -3.64), (16.36, 0.6844, 1.335), (16.45, 0.6844, -3.64), (16.07, -0.02267, 1.319), (16.15, -0.02267, -3.64), (16.36, -0.7298, 1.335), (16.45, -0.7298, -3.64), (17.07, -1.023, 1.376), (17.15, -1.023, -3.64), (17.77, -0.7298, 1.416), (17.86, -0.7298, -3.64), (0.007268, -0.02267, 10.02), (0.007268, 0.6844, 9.723), (0.007268, 0.9773, 9.016), (0.007268, 0.6844, 8.309), (0.007268, -0.02267, 8.016), (0.007268, -0.7298, 8.309), (0.007268, -1.023, 9.016), (0.007268, -0.7298, 9.723)], [], [(0, 1, 3, 2), (2, 3, 5, 4), (4, 5, 7, 6), (6, 7, 9, 8), (8, 9, 11, 10), (10, 11, 13, 12), (3, 1, 15, 13, 11, 9, 7, 5), (12, 13, 15, 14), (14, 15, 1, 0), (4, 6, 147, 146), (16, 17, 19, 18), (18, 19, 21, 20), (20, 21, 23, 22), (22, 23, 25, 24), (24, 25, 27, 26), (26, 27, 29, 28), (19, 17, 31, 29, 27, 25, 23, 21), (28, 29, 31, 30), (30, 31, 17, 16), (16, 18, 20, 22, 24, 26, 28, 30), (32, 33, 35, 34), (34, 35, 37, 36), (36, 37, 39, 38), (38, 39, 41, 40), (40, 41, 43, 42), (42, 43, 45, 44), (35, 33, 47, 45, 43, 41, 39, 37), (44, 45, 47, 46), (46, 47, 33, 32), (32, 34, 36, 38, 40, 42, 44, 46), (48, 49, 51, 50), (50, 51, 53, 52), (52, 53, 55, 54), (54, 55, 57, 56), (56, 57, 59, 58), (58, 59, 61, 60), (51, 49, 63, 61, 59, 57, 55, 53), (60, 61, 63, 62), (62, 63, 49, 48), (48, 50, 52, 54, 56, 58, 60, 62), (64, 65, 67, 66), (66, 67, 69, 68), (68, 69, 71, 70), (70, 71, 73, 72), (72, 73, 75, 74), (74, 75, 77, 76), (67, 65, 79, 77, 75, 73, 71, 69), (76, 77, 79, 78), (78, 79, 65, 64), (64, 66, 68, 70, 72, 74, 76, 78), (80, 81, 83, 82), (82, 83, 85, 84), (84, 85, 87, 86), (86, 87, 89, 88), (88, 89, 91, 90), (90, 91, 93, 92), (83, 81, 95, 93, 91, 89, 87, 85), (92, 93, 95, 94), (94, 95, 81, 80), (80, 82, 84, 86, 88, 90, 92, 94), (96, 97, 99, 98), (98, 99, 101, 100), (100, 101, 103, 102), (102, 103, 105, 104), (104, 105, 107, 106), (106, 107, 109, 108), (99, 97, 111, 109, 107, 105, 103, 101), (108, 109, 111, 110), (110, 111, 97, 96), (96, 98, 100, 102, 104, 106, 108, 110), (112, 113, 115, 114), (114, 115, 117, 116), (116, 117, 119, 118), (118, 119, 121, 120), (120, 121, 123, 122), (122, 123, 125, 124), (115, 113, 127, 125, 123, 121, 119, 117), (124, 125, 127, 126), (126, 127, 113, 112), (112, 114, 116, 118, 120, 122, 124, 126), (128, 129, 131, 130), (130, 131, 133, 132), (132, 133, 135, 134), (134, 135, 137, 136), (136, 137, 139, 138), (138, 139, 141, 140), (131, 129, 143, 141, 139, 137, 135, 133), (140, 141, 143, 142), (142, 143, 129, 128), (128, 130, 132, 134, 136, 138, 140, 142), (144, 145, 146, 147, 148, 149, 150, 151), (10, 12, 150, 149), (6, 8, 148, 147), (12, 14, 151, 150), (2, 4, 146, 145), (8, 10, 149, 148), (14, 0, 144, 151), (0, 2, 145, 144)])
_uv = me_cylinder_004.uv_layers.new(name='UVMap')
_uv.uv.foreach_set('vector', [1.0, 0.5, 1.0, 1.0, 0.875, 1.0, 0.875, 0.5, 0.875, 0.5, 0.875, 1.0, 0.75, 1.0, 0.75, 0.5, 0.75, 0.5, 0.75, 1.0, 0.625, 1.0, 0.625, 0.5, 0.625, 0.5, 0.625, 1.0, 0.5, 1.0, 0.5, 0.5, 0.5, 0.5, 0.5, 1.0, 0.375, 1.0, 0.375, 0.5, 0.375, 0.5, 0.375, 1.0, 0.25, 1.0, 0.25, 0.5, 0.4197, 0.4197, 0.25, 0.49, 0.08029, 0.4197, 0.01, 0.25, 0.08029, 0.08029, 0.25, 0.01, 0.4197, 0.08029, 0.49, 0.25, 0.25, 0.5, 0.25, 1.0, 0.125, 1.0, 0.125, 0.5, 0.125, 0.5, 0.125, 1.0, 0.0, 1.0, 0.0, 0.5, 0.75, 0.5, 0.625, 0.5, 0.625, 0.5, 0.75, 0.5, 1.0, 0.5, 1.0, 1.0, 0.875, 1.0, 0.875, 0.5, 0.875, 0.5, 0.875, 1.0, 0.75, 1.0, 0.75, 0.5, 0.75, 0.5, 0.75, 1.0, 0.625, 1.0, 0.625, 0.5, 0.625, 0.5, 0.625, 1.0, 0.5, 1.0, 0.5, 0.5, 0.5, 0.5, 0.5, 1.0, 0.375, 1.0, 0.375, 0.5, 0.375, 0.5, 0.375, 1.0, 0.25, 1.0, 0.25, 0.5, 0.4197, 0.4197, 0.25, 0.49, 0.08029, 0.4197, 0.01, 0.25, 0.08029, 0.08029, 0.25, 0.01, 0.4197, 0.08029, 0.49, 0.25, 0.25, 0.5, 0.25, 1.0, 0.125, 1.0, 0.125, 0.5, 0.125, 0.5, 0.125, 1.0, 0.0, 1.0, 0.0, 0.5, 0.75, 0.49, 0.9197, 0.4197, 0.99, 0.25, 0.9197, 0.08029, 0.75, 0.01, 0.5803, 0.08029, 0.51, 0.25, 0.5803, 0.4197, 1.0, 0.5, 1.0, 1.0, 0.875, 1.0, 0.875, 0.5, 0.875, 0.5, 0.875, 1.0, 0.75, 1.0, 0.75, 0.5, 0.75, 0.5, 0.75, 1.0, 0.625, 1.0, 0.625, 0.5, 0.625, 0.5, 0.625, 1.0, 0.5, 1.0, 0.5, 0.5, 0.5, 0.5, 0.5, 1.0, 0.375, 1.0, 0.375, 0.5, 0.375, 0.5, 0.375, 1.0, 0.25, 1.0, 0.25, 0.5, 0.4197, 0.4197, 0.25, 0.49, 0.08029, 0.4197, 0.01, 0.25, 0.08029, 0.08029, 0.25, 0.01, 0.4197, 0.08029, 0.49, 0.25, 0.25, 0.5, 0.25, 1.0, 0.125, 1.0, 0.125, 0.5, 0.125, 0.5, 0.125, 1.0, 0.0, 1.0, 0.0, 0.5, 0.75, 0.49, 0.9197, 0.4197, 0.99, 0.25, 0.9197, 0.08029, 0.75, 0.01, 0.5803, 0.08029, 0.51, 0.25, 0.5803, 0.4197, 1.0, 0.5, 1.0, 1.0, 0.875, 1.0, 0.875, 0.5, 0.875, 0.5, 0.875, 1.0, 0.75, 1.0, 0.75, 0.5, 0.75, 0.5, 0.75, 1.0, 0.625, 1.0, 0.625, 0.5, 0.625, 0.5, 0.625, 1.0, 0.5, 1.0, 0.5, 0.5, 0.5, 0.5, 0.5, 1.0, 0.375, 1.0, 0.375, 0.5, 0.375, 0.5, 0.375, 1.0, 0.25, 1.0, 0.25, 0.5, 0.4197, 0.4197, 0.25, 0.49, 0.08029, 0.4197, 0.01, 0.25, 0.08029, 0.08029, 0.25, 0.01, 0.4197, 0.08029, 0.49, 0.25, 0.25, 0.5, 0.25, 1.0, 0.125, 1.0, 0.125, 0.5, 0.125, 0.5, 0.125, 1.0, 0.0, 1.0, 0.0, 0.5, 0.75, 0.49, 0.9197, 0.4197, 0.99, 0.25, 0.9197, 0.08029, 0.75, 0.01, 0.5803, 0.08029, 0.51, 0.25, 0.5803, 0.4197, 1.0, 0.5, 1.0, 1.0, 0.875, 1.0, 0.875, 0.5, 0.875, 0.5, 0.875, 1.0, 0.75, 1.0, 0.75, 0.5, 0.75, 0.5, 0.75, 1.0, 0.625, 1.0, 0.625, 0.5, 0.625, 0.5, 0.625, 1.0, 0.5, 1.0, 0.5, 0.5, 0.5, 0.5, 0.5, 1.0, 0.375, 1.0, 0.375, 0.5, 0.375, 0.5, 0.375, 1.0, 0.25, 1.0, 0.25, 0.5, 0.4197, 0.4197, 0.25, 0.49, 0.08029, 0.4197, 0.01, 0.25, 0.08029, 0.08029, 0.25, 0.01, 0.4197, 0.08029, 0.49, 0.25, 0.25, 0.5, 0.25, 1.0, 0.125, 1.0, 0.125, 0.5, 0.125, 0.5, 0.125, 1.0, 0.0, 1.0, 0.0, 0.5, 0.75, 0.49, 0.9197, 0.4197, 0.99, 0.25, 0.9197, 0.08029, 0.75, 0.01, 0.5803, 0.08029, 0.51, 0.25, 0.5803, 0.4197, 1.0, 0.5, 1.0, 1.0, 0.875, 1.0, 0.875, 0.5, 0.875, 0.5, 0.875, 1.0, 0.75, 1.0, 0.75, 0.5, 0.75, 0.5, 0.75, 1.0, 0.625, 1.0, 0.625, 0.5, 0.625, 0.5, 0.625, 1.0, 0.5, 1.0, 0.5, 0.5, 0.5, 0.5, 0.5, 1.0, 0.375, 1.0, 0.375, 0.5, 0.375, 0.5, 0.375, 1.0, 0.25, 1.0, 0.25, 0.5, 0.4197, 0.4197, 0.25, 0.49, 0.08029, 0.4197, 0.01, 0.25, 0.08029, 0.08029, 0.25, 0.01, 0.4197, 0.08029, 0.49, 0.25, 0.25, 0.5, 0.25, 1.0, 0.125, 1.0, 0.125, 0.5, 0.125, 0.5, 0.125, 1.0, 0.0, 1.0, 0.0, 0.5, 0.75, 0.49, 0.9197, 0.4197, 0.99, 0.25, 0.9197, 0.08029, 0.75, 0.01, 0.5803, 0.08029, 0.51, 0.25, 0.5803, 0.4197, 1.0, 0.5, 1.0, 1.0, 0.875, 1.0, 0.875, 0.5, 0.875, 0.5, 0.875, 1.0, 0.75, 1.0, 0.75, 0.5, 0.75, 0.5, 0.75, 1.0, 0.625, 1.0, 0.625, 0.5, 0.625, 0.5, 0.625, 1.0, 0.5, 1.0, 0.5, 0.5, 0.5, 0.5, 0.5, 1.0, 0.375, 1.0, 0.375, 0.5, 0.375, 0.5, 0.375, 1.0, 0.25, 1.0, 0.25, 0.5, 0.4197, 0.4197, 0.25, 0.49, 0.08029, 0.4197, 0.01, 0.25, 0.08029, 0.08029, 0.25, 0.01, 0.4197, 0.08029, 0.49, 0.25, 0.25, 0.5, 0.25, 1.0, 0.125, 1.0, 0.125, 0.5, 0.125, 0.5, 0.125, 1.0, 0.0, 1.0, 0.0, 0.5, 0.75, 0.49, 0.9197, 0.4197, 0.99, 0.25, 0.9197, 0.08029, 0.75, 0.01, 0.5803, 0.08029, 0.51, 0.25, 0.5803, 0.4197, 1.0, 0.5, 1.0, 1.0, 0.875, 1.0, 0.875, 0.5, 0.875, 0.5, 0.875, 1.0, 0.75, 1.0, 0.75, 0.5, 0.75, 0.5, 0.75, 1.0, 0.625, 1.0, 0.625, 0.5, 0.625, 0.5, 0.625, 1.0, 0.5, 1.0, 0.5, 0.5, 0.5, 0.5, 0.5, 1.0, 0.375, 1.0, 0.375, 0.5, 0.375, 0.5, 0.375, 1.0, 0.25, 1.0, 0.25, 0.5, 0.4197, 0.4197, 0.25, 0.49, 0.08029, 0.4197, 0.01, 0.25, 0.08029, 0.08029, 0.25, 0.01, 0.4197, 0.08029, 0.49, 0.25, 0.25, 0.5, 0.25, 1.0, 0.125, 1.0, 0.125, 0.5, 0.125, 0.5, 0.125, 1.0, 0.0, 1.0, 0.0, 0.5, 0.75, 0.49, 0.9197, 0.4197, 0.99, 0.25, 0.9197, 0.08029, 0.75, 0.01, 0.5803, 0.08029, 0.51, 0.25, 0.5803, 0.4197, 1.0, 0.5, 1.0, 1.0, 0.875, 1.0, 0.875, 0.5, 0.875, 0.5, 0.875, 1.0, 0.75, 1.0, 0.75, 0.5, 0.75, 0.5, 0.75, 1.0, 0.625, 1.0, 0.625, 0.5, 0.625, 0.5, 0.625, 1.0, 0.5, 1.0, 0.5, 0.5, 0.5, 0.5, 0.5, 1.0, 0.375, 1.0, 0.375, 0.5, 0.375, 0.5, 0.375, 1.0, 0.25, 1.0, 0.25, 0.5, 0.4197, 0.4197, 0.25, 0.49, 0.08029, 0.4197, 0.01, 0.25, 0.08029, 0.08029, 0.25, 0.01, 0.4197, 0.08029, 0.49, 0.25, 0.25, 0.5, 0.25, 1.0, 0.125, 1.0, 0.125, 0.5, 0.125, 0.5, 0.125, 1.0, 0.0, 1.0, 0.0, 0.5, 0.75, 0.49, 0.9197, 0.4197, 0.99, 0.25, 0.9197, 0.08029, 0.75, 0.01, 0.5803, 0.08029, 0.51, 0.25, 0.5803, 0.4197, 0.75, 0.49, 0.9197, 0.4197, 0.99, 0.25, 0.9197, 0.08029, 0.75, 0.01, 0.5803, 0.08029, 0.51, 0.25, 0.5803, 0.4197, 0.375, 0.5, 0.25, 0.5, 0.25, 0.5, 0.375, 0.5, 0.625, 0.5, 0.5, 0.5, 0.5, 0.5, 0.625, 0.5, 0.25, 0.5, 0.125, 0.5, 0.125, 0.5, 0.25, 0.5, 0.875, 0.5, 0.75, 0.5, 0.75, 0.5, 0.875, 0.5, 0.5, 0.5, 0.375, 0.5, 0.375, 0.5, 0.5, 0.5, 0.125, 0.5, 0.0, 0.5, 0.0, 0.5, 0.125, 0.5, 1.0, 0.5, 0.875, 0.5, 0.875, 0.5, 1.0, 0.5])
me_cylinder_004.materials.append(mat_material_001)
me_cylinder_004.use_remesh_fix_poles = True
me_cylinder_004.use_remesh_preserve_attributes = False
me_cylinder_004.update()
me_cylinder_005 = bpy.data.meshes.new('Cylinder.005')
me_cylinder_005.from_pydata([(-2.353e-08, 1.0, -0.9815), (2.353e-08, 1.0, 0.9815), (0.7071, 0.7071, -0.9815), (0.7071, 0.7071, 0.9815), (1.0, -4.371e-08, -0.9815), (1.0, -4.371e-08, 0.9815), (0.7071, -0.7071, -0.9815), (0.7071, -0.7071, 0.9815), (-1.11e-07, -1.0, -0.9815), (-6.39e-08, -1.0, 0.9815), (-0.7071, -0.7071, -0.9815), (-0.7071, -0.7071, 0.9815), (-1.0, 1.192e-08, -0.9815), (-1.0, 1.192e-08, 0.9815), (-0.7071, 0.7071, -0.9815), (-0.7071, 0.7071, 0.9815)], [], [(0, 1, 3, 2), (2, 3, 5, 4), (4, 5, 7, 6), (6, 7, 9, 8), (8, 9, 11, 10), (10, 11, 13, 12), (3, 1, 15, 13, 11, 9, 7, 5), (12, 13, 15, 14), (14, 15, 1, 0), (0, 2, 4, 6, 8, 10, 12, 14)])
_uv = me_cylinder_005.uv_layers.new(name='UVMap')
_uv.uv.foreach_set('vector', [1.0, 0.5, 1.0, 1.0, 0.875, 1.0, 0.875, 0.5, 0.875, 0.5, 0.875, 1.0, 0.75, 1.0, 0.75, 0.5, 0.75, 0.5, 0.75, 1.0, 0.625, 1.0, 0.625, 0.5, 0.625, 0.5, 0.625, 1.0, 0.5, 1.0, 0.5, 0.5, 0.5, 0.5, 0.5, 1.0, 0.375, 1.0, 0.375, 0.5, 0.375, 0.5, 0.375, 1.0, 0.25, 1.0, 0.25, 0.5, 0.4197, 0.4197, 0.25, 0.49, 0.08029, 0.4197, 0.01, 0.25, 0.08029, 0.08029, 0.25, 0.01, 0.4197, 0.08029, 0.49, 0.25, 0.25, 0.5, 0.25, 1.0, 0.125, 1.0, 0.125, 0.5, 0.125, 0.5, 0.125, 1.0, 0.0, 1.0, 0.0, 0.5, 0.75, 0.49, 0.9197, 0.4197, 0.99, 0.25, 0.9197, 0.08029, 0.75, 0.01, 0.5803, 0.08029, 0.51, 0.25, 0.5803, 0.4197])
me_cylinder_005.materials.append(mat_material_001)
me_cylinder_005.use_remesh_fix_poles = True
me_cylinder_005.use_remesh_preserve_attributes = False
me_cylinder_005.update()
me_cylinder_006 = bpy.data.meshes.new('Cylinder.006')
me_cylinder_006.from_pydata([(6.098, -0.02267, 10.02), (8.08, -0.02267, 10.05), (6.098, 0.6844, 9.723), (8.085, 0.6844, 9.757), (6.098, 0.9773, 9.016), (8.097, 0.9773, 9.05), (6.098, 0.6844, 8.309), (8.109, 0.6844, 8.343), (6.098, -0.02267, 8.016), (8.114, -0.02267, 8.05), (6.098, -0.7298, 8.309), (8.109, -0.7298, 8.343), (6.098, -1.023, 9.016), (8.097, -1.023, 9.05), (6.098, -0.7298, 9.723), (8.085, -0.7298, 9.757), (8.08, -0.02267, 10.05), (10.11, -0.02267, 10.08), (8.085, 0.6844, 9.757), (10.1, 0.6844, 9.791), (8.097, 0.9773, 9.05), (10.1, 0.9773, 9.084), (8.109, 0.6844, 8.343), (10.09, 0.6844, 8.377), (8.114, -0.02267, 8.05), (10.09, -0.02267, 8.084), (8.109, -0.7298, 8.343), (10.09, -0.7298, 8.377), (8.097, -1.023, 9.05), (10.1, -1.023, 9.084), (8.085, -0.7298, 9.757), (10.1, -0.7298, 9.791), (10.11, -0.02267, 10.08), (12.25, -0.02267, 9.954), (10.1, 0.6844, 9.791), (12.2, 0.6844, 9.665), (10.1, 0.9773, 9.084), (12.09, 0.9773, 8.966), (10.09, 0.6844, 8.377), (11.98, 0.6844, 8.268), (10.09, -0.02267, 8.084), (11.94, -0.02267, 7.978), (10.09, -0.7298, 8.377), (11.98, -0.7298, 8.268), (10.1, -1.023, 9.084), (12.09, -1.023, 8.966), (10.1, -0.7298, 9.791), (12.2, -0.7298, 9.665), (12.25, -0.02267, 9.954), (14.48, -0.02267, 9.281), (12.2, 0.6844, 9.665), (14.34, 0.6844, 9.022), (12.09, 0.9773, 8.966), (14.01, 0.9773, 8.397), (11.98, 0.6844, 8.268), (13.68, 0.6844, 7.771), (11.94, -0.02267, 7.978), (13.54, -0.02267, 7.512), (11.98, -0.7298, 8.268), (13.68, -0.7298, 7.771), (12.09, -1.023, 8.966), (14.01, -1.023, 8.397), (12.2, -0.7298, 9.665), (14.34, -0.7298, 9.022), (14.48, -0.02267, 9.281), (16.32, -0.02267, 7.696), (14.34, 0.6844, 9.022), (16.08, 0.6844, 7.519), (14.01, 0.9773, 8.397), (15.52, 0.9773, 7.092), (13.68, 0.6844, 7.771), (14.95, 0.6844, 6.665), (13.54, -0.02267, 7.512), (14.72, -0.02267, 6.488), (13.68, -0.7298, 7.771), (14.95, -0.7298, 6.665), (14.01, -1.023, 8.397), (15.52, -1.023, 7.092), (14.34, -0.7298, 9.022), (16.08, -0.7298, 7.519), (16.32, -0.02267, 7.696), (17.35, -0.02267, 5.646), (16.08, 0.6844, 7.519), (17.08, 0.6844, 5.548), (15.52, 0.9773, 7.092), (16.41, 0.9773, 5.311), (14.95, 0.6844, 6.665), (15.75, 0.6844, 5.074), (14.72, -0.02267, 6.488), (15.47, -0.02267, 4.976), (14.95, -0.7298, 6.665), (15.75, -0.7298, 5.074), (15.52, -1.023, 7.092), (16.41, -1.023, 5.311), (16.08, -0.7298, 7.519), (17.08, -0.7298, 5.548), (17.35, -0.02267, 5.646), (17.86, -0.02267, 3.529), (17.08, 0.6844, 5.548), (17.57, 0.6844, 3.481), (16.41, 0.9773, 5.311), (16.87, 0.9773, 3.365), (15.75, 0.6844, 5.074), (16.17, 0.6844, 3.249), (15.47, -0.02267, 4.976), (15.88, -0.02267, 3.201), (15.75, -0.7298, 5.074), (16.17, -0.7298, 3.249), (16.41, -1.023, 5.311), (16.87, -1.023, 3.365), (17.08, -0.7298, 5.548), (17.57, -0.7298, 3.481), (17.86, -0.02267, 3.529), (18.07, -0.02267, 1.432), (17.57, 0.6844, 3.481), (17.77, 0.6844, 1.416), (16.87, 0.9773, 3.365), (17.07, 0.9773, 1.376), (16.17, 0.6844, 3.249), (16.36, 0.6844, 1.335), (15.88, -0.02267, 3.201), (16.07, -0.02267, 1.319), (16.17, -0.7298, 3.249), (16.36, -0.7298, 1.335), (16.87, -1.023, 3.365), (17.07, -1.023, 1.376), (17.57, -0.7298, 3.481), (17.77, -0.7298, 1.416), (18.07, -0.02267, 1.432), (18.15, -0.02267, -3.64), (17.77, 0.6844, 1.416), (17.86, 0.6844, -3.64), (17.07, 0.9773, 1.376), (17.15, 0.9773, -3.64), (16.36, 0.6844, 1.335), (16.45, 0.6844, -3.64), (16.07, -0.02267, 1.319), (16.15, -0.02267, -3.64), (16.36, -0.7298, 1.335), (16.45, -0.7298, -3.64), (17.07, -1.023, 1.376), (17.15, -1.023, -3.64), (17.77, -0.7298, 1.416), (17.86, -0.7298, -3.64), (0.007268, -0.02267, 10.02), (0.007268, 0.6844, 9.723), (0.007268, 0.9773, 9.016), (0.007268, 0.6844, 8.309), (0.007268, -0.02267, 8.016), (0.007268, -0.7298, 8.309), (0.007268, -1.023, 9.016), (0.007268, -0.7298, 9.723)], [], [(0, 1, 3, 2), (2, 3, 5, 4), (4, 5, 7, 6), (6, 7, 9, 8), (8, 9, 11, 10), (10, 11, 13, 12), (3, 1, 15, 13, 11, 9, 7, 5), (12, 13, 15, 14), (14, 15, 1, 0), (4, 6, 147, 146), (16, 17, 19, 18), (18, 19, 21, 20), (20, 21, 23, 22), (22, 23, 25, 24), (24, 25, 27, 26), (26, 27, 29, 28), (19, 17, 31, 29, 27, 25, 23, 21), (28, 29, 31, 30), (30, 31, 17, 16), (16, 18, 20, 22, 24, 26, 28, 30), (32, 33, 35, 34), (34, 35, 37, 36), (36, 37, 39, 38), (38, 39, 41, 40), (40, 41, 43, 42), (42, 43, 45, 44), (35, 33, 47, 45, 43, 41, 39, 37), (44, 45, 47, 46), (46, 47, 33, 32), (32, 34, 36, 38, 40, 42, 44, 46), (48, 49, 51, 50), (50, 51, 53, 52), (52, 53, 55, 54), (54, 55, 57, 56), (56, 57, 59, 58), (58, 59, 61, 60), (51, 49, 63, 61, 59, 57, 55, 53), (60, 61, 63, 62), (62, 63, 49, 48), (48, 50, 52, 54, 56, 58, 60, 62), (64, 65, 67, 66), (66, 67, 69, 68), (68, 69, 71, 70), (70, 71, 73, 72), (72, 73, 75, 74), (74, 75, 77, 76), (67, 65, 79, 77, 75, 73, 71, 69), (76, 77, 79, 78), (78, 79, 65, 64), (64, 66, 68, 70, 72, 74, 76, 78), (80, 81, 83, 82), (82, 83, 85, 84), (84, 85, 87, 86), (86, 87, 89, 88), (88, 89, 91, 90), (90, 91, 93, 92), (83, 81, 95, 93, 91, 89, 87, 85), (92, 93, 95, 94), (94, 95, 81, 80), (80, 82, 84, 86, 88, 90, 92, 94), (96, 97, 99, 98), (98, 99, 101, 100), (100, 101, 103, 102), (102, 103, 105, 104), (104, 105, 107, 106), (106, 107, 109, 108), (99, 97, 111, 109, 107, 105, 103, 101), (108, 109, 111, 110), (110, 111, 97, 96), (96, 98, 100, 102, 104, 106, 108, 110), (112, 113, 115, 114), (114, 115, 117, 116), (116, 117, 119, 118), (118, 119, 121, 120), (120, 121, 123, 122), (122, 123, 125, 124), (115, 113, 127, 125, 123, 121, 119, 117), (124, 125, 127, 126), (126, 127, 113, 112), (112, 114, 116, 118, 120, 122, 124, 126), (128, 129, 131, 130), (130, 131, 133, 132), (132, 133, 135, 134), (134, 135, 137, 136), (136, 137, 139, 138), (138, 139, 141, 140), (131, 129, 143, 141, 139, 137, 135, 133), (140, 141, 143, 142), (142, 143, 129, 128), (128, 130, 132, 134, 136, 138, 140, 142), (144, 145, 146, 147, 148, 149, 150, 151), (10, 12, 150, 149), (6, 8, 148, 147), (12, 14, 151, 150), (2, 4, 146, 145), (8, 10, 149, 148), (14, 0, 144, 151), (0, 2, 145, 144)])
_uv = me_cylinder_006.uv_layers.new(name='UVMap')
_uv.uv.foreach_set('vector', [1.0, 0.5, 1.0, 1.0, 0.875, 1.0, 0.875, 0.5, 0.875, 0.5, 0.875, 1.0, 0.75, 1.0, 0.75, 0.5, 0.75, 0.5, 0.75, 1.0, 0.625, 1.0, 0.625, 0.5, 0.625, 0.5, 0.625, 1.0, 0.5, 1.0, 0.5, 0.5, 0.5, 0.5, 0.5, 1.0, 0.375, 1.0, 0.375, 0.5, 0.375, 0.5, 0.375, 1.0, 0.25, 1.0, 0.25, 0.5, 0.4197, 0.4197, 0.25, 0.49, 0.08029, 0.4197, 0.01, 0.25, 0.08029, 0.08029, 0.25, 0.01, 0.4197, 0.08029, 0.49, 0.25, 0.25, 0.5, 0.25, 1.0, 0.125, 1.0, 0.125, 0.5, 0.125, 0.5, 0.125, 1.0, 0.0, 1.0, 0.0, 0.5, 0.75, 0.5, 0.625, 0.5, 0.625, 0.5, 0.75, 0.5, 1.0, 0.5, 1.0, 1.0, 0.875, 1.0, 0.875, 0.5, 0.875, 0.5, 0.875, 1.0, 0.75, 1.0, 0.75, 0.5, 0.75, 0.5, 0.75, 1.0, 0.625, 1.0, 0.625, 0.5, 0.625, 0.5, 0.625, 1.0, 0.5, 1.0, 0.5, 0.5, 0.5, 0.5, 0.5, 1.0, 0.375, 1.0, 0.375, 0.5, 0.375, 0.5, 0.375, 1.0, 0.25, 1.0, 0.25, 0.5, 0.4197, 0.4197, 0.25, 0.49, 0.08029, 0.4197, 0.01, 0.25, 0.08029, 0.08029, 0.25, 0.01, 0.4197, 0.08029, 0.49, 0.25, 0.25, 0.5, 0.25, 1.0, 0.125, 1.0, 0.125, 0.5, 0.125, 0.5, 0.125, 1.0, 0.0, 1.0, 0.0, 0.5, 0.75, 0.49, 0.9197, 0.4197, 0.99, 0.25, 0.9197, 0.08029, 0.75, 0.01, 0.5803, 0.08029, 0.51, 0.25, 0.5803, 0.4197, 1.0, 0.5, 1.0, 1.0, 0.875, 1.0, 0.875, 0.5, 0.875, 0.5, 0.875, 1.0, 0.75, 1.0, 0.75, 0.5, 0.75, 0.5, 0.75, 1.0, 0.625, 1.0, 0.625, 0.5, 0.625, 0.5, 0.625, 1.0, 0.5, 1.0, 0.5, 0.5, 0.5, 0.5, 0.5, 1.0, 0.375, 1.0, 0.375, 0.5, 0.375, 0.5, 0.375, 1.0, 0.25, 1.0, 0.25, 0.5, 0.4197, 0.4197, 0.25, 0.49, 0.08029, 0.4197, 0.01, 0.25, 0.08029, 0.08029, 0.25, 0.01, 0.4197, 0.08029, 0.49, 0.25, 0.25, 0.5, 0.25, 1.0, 0.125, 1.0, 0.125, 0.5, 0.125, 0.5, 0.125, 1.0, 0.0, 1.0, 0.0, 0.5, 0.75, 0.49, 0.9197, 0.4197, 0.99, 0.25, 0.9197, 0.08029, 0.75, 0.01, 0.5803, 0.08029, 0.51, 0.25, 0.5803, 0.4197, 1.0, 0.5, 1.0, 1.0, 0.875, 1.0, 0.875, 0.5, 0.875, 0.5, 0.875, 1.0, 0.75, 1.0, 0.75, 0.5, 0.75, 0.5, 0.75, 1.0, 0.625, 1.0, 0.625, 0.5, 0.625, 0.5, 0.625, 1.0, 0.5, 1.0, 0.5, 0.5, 0.5, 0.5, 0.5, 1.0, 0.375, 1.0, 0.375, 0.5, 0.375, 0.5, 0.375, 1.0, 0.25, 1.0, 0.25, 0.5, 0.4197, 0.4197, 0.25, 0.49, 0.08029, 0.4197, 0.01, 0.25, 0.08029, 0.08029, 0.25, 0.01, 0.4197, 0.08029, 0.49, 0.25, 0.25, 0.5, 0.25, 1.0, 0.125, 1.0, 0.125, 0.5, 0.125, 0.5, 0.125, 1.0, 0.0, 1.0, 0.0, 0.5, 0.75, 0.49, 0.9197, 0.4197, 0.99, 0.25, 0.9197, 0.08029, 0.75, 0.01, 0.5803, 0.08029, 0.51, 0.25, 0.5803, 0.4197, 1.0, 0.5, 1.0, 1.0, 0.875, 1.0, 0.875, 0.5, 0.875, 0.5, 0.875, 1.0, 0.75, 1.0, 0.75, 0.5, 0.75, 0.5, 0.75, 1.0, 0.625, 1.0, 0.625, 0.5, 0.625, 0.5, 0.625, 1.0, 0.5, 1.0, 0.5, 0.5, 0.5, 0.5, 0.5, 1.0, 0.375, 1.0, 0.375, 0.5, 0.375, 0.5, 0.375, 1.0, 0.25, 1.0, 0.25, 0.5, 0.4197, 0.4197, 0.25, 0.49, 0.08029, 0.4197, 0.01, 0.25, 0.08029, 0.08029, 0.25, 0.01, 0.4197, 0.08029, 0.49, 0.25, 0.25, 0.5, 0.25, 1.0, 0.125, 1.0, 0.125, 0.5, 0.125, 0.5, 0.125, 1.0, 0.0, 1.0, 0.0, 0.5, 0.75, 0.49, 0.9197, 0.4197, 0.99, 0.25, 0.9197, 0.08029, 0.75, 0.01, 0.5803, 0.08029, 0.51, 0.25, 0.5803, 0.4197, 1.0, 0.5, 1.0, 1.0, 0.875, 1.0, 0.875, 0.5, 0.875, 0.5, 0.875, 1.0, 0.75, 1.0, 0.75, 0.5, 0.75, 0.5, 0.75, 1.0, 0.625, 1.0, 0.625, 0.5, 0.625, 0.5, 0.625, 1.0, 0.5, 1.0, 0.5, 0.5, 0.5, 0.5, 0.5, 1.0, 0.375, 1.0, 0.375, 0.5, 0.375, 0.5, 0.375, 1.0, 0.25, 1.0, 0.25, 0.5, 0.4197, 0.4197, 0.25, 0.49, 0.08029, 0.4197, 0.01, 0.25, 0.08029, 0.08029, 0.25, 0.01, 0.4197, 0.08029, 0.49, 0.25, 0.25, 0.5, 0.25, 1.0, 0.125, 1.0, 0.125, 0.5, 0.125, 0.5, 0.125, 1.0, 0.0, 1.0, 0.0, 0.5, 0.75, 0.49, 0.9197, 0.4197, 0.99, 0.25, 0.9197, 0.08029, 0.75, 0.01, 0.5803, 0.08029, 0.51, 0.25, 0.5803, 0.4197, 1.0, 0.5, 1.0, 1.0, 0.875, 1.0, 0.875, 0.5, 0.875, 0.5, 0.875, 1.0, 0.75, 1.0, 0.75, 0.5, 0.75, 0.5, 0.75, 1.0, 0.625, 1.0, 0.625, 0.5, 0.625, 0.5, 0.625, 1.0, 0.5, 1.0, 0.5, 0.5, 0.5, 0.5, 0.5, 1.0, 0.375, 1.0, 0.375, 0.5, 0.375, 0.5, 0.375, 1.0, 0.25, 1.0, 0.25, 0.5, 0.4197, 0.4197, 0.25, 0.49, 0.08029, 0.4197, 0.01, 0.25, 0.08029, 0.08029, 0.25, 0.01, 0.4197, 0.08029, 0.49, 0.25, 0.25, 0.5, 0.25, 1.0, 0.125, 1.0, 0.125, 0.5, 0.125, 0.5, 0.125, 1.0, 0.0, 1.0, 0.0, 0.5, 0.75, 0.49, 0.9197, 0.4197, 0.99, 0.25, 0.9197, 0.08029, 0.75, 0.01, 0.5803, 0.08029, 0.51, 0.25, 0.5803, 0.4197, 1.0, 0.5, 1.0, 1.0, 0.875, 1.0, 0.875, 0.5, 0.875, 0.5, 0.875, 1.0, 0.75, 1.0, 0.75, 0.5, 0.75, 0.5, 0.75, 1.0, 0.625, 1.0, 0.625, 0.5, 0.625, 0.5, 0.625, 1.0, 0.5, 1.0, 0.5, 0.5, 0.5, 0.5, 0.5, 1.0, 0.375, 1.0, 0.375, 0.5, 0.375, 0.5, 0.375, 1.0, 0.25, 1.0, 0.25, 0.5, 0.4197, 0.4197, 0.25, 0.49, 0.08029, 0.4197, 0.01, 0.25, 0.08029, 0.08029, 0.25, 0.01, 0.4197, 0.08029, 0.49, 0.25, 0.25, 0.5, 0.25, 1.0, 0.125, 1.0, 0.125, 0.5, 0.125, 0.5, 0.125, 1.0, 0.0, 1.0, 0.0, 0.5, 0.75, 0.49, 0.9197, 0.4197, 0.99, 0.25, 0.9197, 0.08029, 0.75, 0.01, 0.5803, 0.08029, 0.51, 0.25, 0.5803, 0.4197, 1.0, 0.5, 1.0, 1.0, 0.875, 1.0, 0.875, 0.5, 0.875, 0.5, 0.875, 1.0, 0.75, 1.0, 0.75, 0.5, 0.75, 0.5, 0.75, 1.0, 0.625, 1.0, 0.625, 0.5, 0.625, 0.5, 0.625, 1.0, 0.5, 1.0, 0.5, 0.5, 0.5, 0.5, 0.5, 1.0, 0.375, 1.0, 0.375, 0.5, 0.375, 0.5, 0.375, 1.0, 0.25, 1.0, 0.25, 0.5, 0.4197, 0.4197, 0.25, 0.49, 0.08029, 0.4197, 0.01, 0.25, 0.08029, 0.08029, 0.25, 0.01, 0.4197, 0.08029, 0.49, 0.25, 0.25, 0.5, 0.25, 1.0, 0.125, 1.0, 0.125, 0.5, 0.125, 0.5, 0.125, 1.0, 0.0, 1.0, 0.0, 0.5, 0.75, 0.49, 0.9197, 0.4197, 0.99, 0.25, 0.9197, 0.08029, 0.75, 0.01, 0.5803, 0.08029, 0.51, 0.25, 0.5803, 0.4197, 0.75, 0.49, 0.9197, 0.4197, 0.99, 0.25, 0.9197, 0.08029, 0.75, 0.01, 0.5803, 0.08029, 0.51, 0.25, 0.5803, 0.4197, 0.375, 0.5, 0.25, 0.5, 0.25, 0.5, 0.375, 0.5, 0.625, 0.5, 0.5, 0.5, 0.5, 0.5, 0.625, 0.5, 0.25, 0.5, 0.125, 0.5, 0.125, 0.5, 0.25, 0.5, 0.875, 0.5, 0.75, 0.5, 0.75, 0.5, 0.875, 0.5, 0.5, 0.5, 0.375, 0.5, 0.375, 0.5, 0.5, 0.5, 0.125, 0.5, 0.0, 0.5, 0.0, 0.5, 0.125, 0.5, 1.0, 0.5, 0.875, 0.5, 0.875, 0.5, 1.0, 0.5])
me_cylinder_006.materials.append(mat_material_001)
me_cylinder_006.use_remesh_fix_poles = True
me_cylinder_006.use_remesh_preserve_attributes = False
me_cylinder_006.update()
me_cylinder_007 = bpy.data.meshes.new('Cylinder.007')
me_cylinder_007.from_pydata([(-2.353e-08, 1.0, -0.9815), (2.353e-08, 1.0, 0.9815), (0.7071, 0.7071, -0.9815), (0.7071, 0.7071, 0.9815), (1.0, -4.371e-08, -0.9815), (1.0, -4.371e-08, 0.9815), (0.7071, -0.7071, -0.9815), (0.7071, -0.7071, 0.9815), (-1.11e-07, -1.0, -0.9815), (-6.39e-08, -1.0, 0.9815), (-0.7071, -0.7071, -0.9815), (-0.7071, -0.7071, 0.9815), (-1.0, 1.192e-08, -0.9815), (-1.0, 1.192e-08, 0.9815), (-0.7071, 0.7071, -0.9815), (-0.7071, 0.7071, 0.9815)], [], [(0, 1, 3, 2), (2, 3, 5, 4), (4, 5, 7, 6), (6, 7, 9, 8), (8, 9, 11, 10), (10, 11, 13, 12), (3, 1, 15, 13, 11, 9, 7, 5), (12, 13, 15, 14), (14, 15, 1, 0), (0, 2, 4, 6, 8, 10, 12, 14)])
_uv = me_cylinder_007.uv_layers.new(name='UVMap')
_uv.uv.foreach_set('vector', [1.0, 0.5, 1.0, 1.0, 0.875, 1.0, 0.875, 0.5, 0.875, 0.5, 0.875, 1.0, 0.75, 1.0, 0.75, 0.5, 0.75, 0.5, 0.75, 1.0, 0.625, 1.0, 0.625, 0.5, 0.625, 0.5, 0.625, 1.0, 0.5, 1.0, 0.5, 0.5, 0.5, 0.5, 0.5, 1.0, 0.375, 1.0, 0.375, 0.5, 0.375, 0.5, 0.375, 1.0, 0.25, 1.0, 0.25, 0.5, 0.4197, 0.4197, 0.25, 0.49, 0.08029, 0.4197, 0.01, 0.25, 0.08029, 0.08029, 0.25, 0.01, 0.4197, 0.08029, 0.49, 0.25, 0.25, 0.5, 0.25, 1.0, 0.125, 1.0, 0.125, 0.5, 0.125, 0.5, 0.125, 1.0, 0.0, 1.0, 0.0, 0.5, 0.75, 0.49, 0.9197, 0.4197, 0.99, 0.25, 0.9197, 0.08029, 0.75, 0.01, 0.5803, 0.08029, 0.51, 0.25, 0.5803, 0.4197])
me_cylinder_007.materials.append(mat_material_001)
me_cylinder_007.use_remesh_fix_poles = True
me_cylinder_007.use_remesh_preserve_attributes = False
me_cylinder_007.update()
me_cube_001 = bpy.data.meshes.new('Cube.001')
me_cube_001.from_pydata([(1.0, 0.8577, 1.0), (0.8577, 1.0, 1.0), (0.9583, 0.9583, 1.0), (0.8577, 1.0, -3.17), (1.0, 0.8577, -3.17), (0.9583, 0.9583, -3.17), (0.8577, -1.0, 1.0), (1.0, -0.8577, 1.0), (0.9583, -0.9583, 1.0), (1.0, -0.8577, -3.17), (0.8577, -1.0, -3.17), (0.9583, -0.9583, -3.17), (-0.8577, 1.0, 1.0), (-1.0, 0.8577, 1.0), (-0.9583, 0.9583, 1.0), (-1.0, 0.8577, -3.17), (-0.8577, 1.0, -3.17), (-0.9583, 0.9583, -3.17), (-1.0, -0.8577, 1.0), (-0.8577, -1.0, 1.0), (-0.9583, -0.9583, 1.0), (-0.8577, -1.0, -3.17), (-1.0, -0.8577, -3.17), (-0.9583, -0.9583, -3.17)], [], [(15, 17, 16, 3, 5, 4, 9, 11, 10, 21, 23, 22), (22, 18, 13, 15), (10, 6, 19, 21), (0, 2, 1, 12, 14, 13, 18, 20, 19, 6, 8, 7), (4, 0, 7, 9), (0, 4, 5, 2), (2, 5, 3, 1), (21, 19, 20, 23), (23, 20, 18, 22), (6, 10, 11, 8), (8, 11, 9, 7), (12, 16, 17, 14), (14, 17, 15, 13), (16, 12, 1, 3)])
_uv = me_cube_001.uv_layers.new(name='UVMap')
_uv.uv.foreach_set('vector', [0.125, 0.5178, 0.1302, 0.5052, 0.1428, 0.5, 0.3572, 0.5, 0.3698, 0.5052, 0.375, 0.5178, 0.375, 0.7322, 0.3698, 0.7448, 0.3572, 0.75, 0.1428, 0.75, 0.1302, 0.7448, 0.125, 0.7322, 0.375, 0.01779, 0.625, 0.01779, 0.625, 0.2322, 0.375, 0.2322, 0.375, 0.7678, 0.625, 0.7678, 0.625, 0.9822, 0.375, 0.9822, 0.625, 0.5178, 0.6302, 0.5052, 0.6428, 0.5, 0.8572, 0.5, 0.8698, 0.5052, 0.875, 0.5178, 0.875, 0.7322, 0.8698, 0.7448, 0.8572, 0.75, 0.6428, 0.75, 0.6302, 0.7448, 0.625, 0.7322, 0.375, 0.5178, 0.625, 0.5178, 0.625, 0.7322, 0.375, 0.7322, 0.625, 0.5178, 0.375, 0.5178, 0.375, 0.5, 0.625, 0.5, 0.625, 0.5, 0.375, 0.5, 0.375, 0.4822, 0.625, 0.4822, 0.375, 0.9822, 0.625, 0.9822, 0.625, 1.0, 0.375, 1.0, 0.375, 0.0, 0.625, 0.0, 0.625, 0.01779, 0.375, 0.01779, 0.625, 0.7678, 0.375, 0.7678, 0.375, 0.75, 0.625, 0.75, 0.625, 0.75, 0.375, 0.75, 0.375, 0.7322, 0.625, 0.7322, 0.625, 0.2678, 0.375, 0.2678, 0.375, 0.25, 0.625, 0.25, 0.625, 0.25, 0.375, 0.25, 0.375, 0.2322, 0.625, 0.2322, 0.375, 0.2678, 0.625, 0.2678, 0.625, 0.4822, 0.375, 0.4822])
me_cube_001.materials.append(mat_material_001)
me_cube_001.use_remesh_preserve_volume = False
me_cube_001.use_remesh_preserve_attributes = False
me_cube_001.use_mirror_vertex_groups = False
me_cube_001.update()
me_cube_002 = bpy.data.meshes.new('Cube.002')
me_cube_002.from_pydata([(-0.7042, -0.9272, -0.8348), (-0.9272, -0.7042, -0.8348), (-0.8619, -0.8619, -0.8348), (-0.9351, -0.7102, 0.903), (-0.7102, -0.9351, 0.903), (-0.8692, -0.8692, 0.903), (-0.9272, 0.7042, -0.8348), (-0.7042, 0.9272, -0.8348), (-0.8619, 0.8619, -0.8348), (-0.7102, 0.9351, 0.903), (-0.9351, 0.7102, 0.903), (-0.8692, 0.8692, 0.903), (0.9272, -0.7042, -0.8348), (0.7042, -0.9272, -0.8348), (0.8619, -0.8619, -0.8348), (0.7102, -0.9351, 0.903), (0.9351, -0.7102, 0.903), (0.8692, -0.8692, 0.903), (0.7042, 0.9272, -0.8348), (0.9272, 0.7042, -0.8348), (0.8619, 0.8619, -0.8348), (0.9351, 0.7102, 0.903), (0.7102, 0.9351, 0.903), (0.8692, 0.8692, 0.903), (-0.7595, -1.0, 0.0), (-0.9296, -0.9296, 0.0), (-1.0, -0.7595, 0.0), (-0.7595, 1.0, 0.0), (-0.9296, 0.9296, 0.0), (-1.0, 0.7595, 0.0), (1.0, 0.7595, 0.0), (0.9296, 0.9296, 0.0), (0.7595, 1.0, 0.0), (0.7595, -1.0, 0.0), (0.9296, -0.9296, 0.0), (1.0, -0.7595, 0.0)], [], [(33, 15, 4, 24), (30, 21, 16, 35), (21, 23, 22, 9, 11, 10, 3, 5, 4, 15, 17, 16), (26, 3, 10, 29), (27, 9, 22, 32), (24, 4, 5, 25), (25, 5, 3, 26), (27, 7, 8, 28), (28, 8, 6, 29), (30, 19, 20, 31), (31, 20, 18, 32), (33, 13, 14, 34), (34, 14, 12, 35), (6, 8, 7, 18, 20, 19, 12, 14, 13, 0, 2, 1), (17, 34, 35, 16), (15, 33, 34, 17), (23, 31, 32, 22), (21, 30, 31, 23), (11, 28, 29, 10), (9, 27, 28, 11), (2, 25, 26, 1), (0, 24, 25, 2), (7, 27, 32, 18), (1, 26, 29, 6), (19, 30, 35, 12), (13, 33, 24, 0)])
_uv = me_cube_002.uv_layers.new(name='UVMap')
_uv.uv.foreach_set('vector', [0.5, 0.7801, 0.625, 0.7801, 0.625, 0.9699, 0.5, 0.9699, 0.5, 0.5301, 0.625, 0.5301, 0.625, 0.7199, 0.5, 0.7199, 0.625, 0.5301, 0.6338, 0.5088, 0.6551, 0.5, 0.8449, 0.5, 0.8662, 0.5088, 0.875, 0.5301, 0.875, 0.7199, 0.8662, 0.7412, 0.8449, 0.75, 0.6551, 0.75, 0.6338, 0.7412, 0.625, 0.7199, 0.5, 0.03006, 0.625, 0.03006, 0.625, 0.2199, 0.5, 0.2199, 0.5, 0.2801, 0.625, 0.2801, 0.625, 0.4699, 0.5, 0.4699, 0.5, 0.9699, 0.625, 0.9699, 0.625, 1.0, 0.5, 1.0, 0.5, 0.0, 0.625, 0.0, 0.625, 0.03006, 0.5, 0.03006, 0.5, 0.2801, 0.375, 0.2801, 0.375, 0.25, 0.5, 0.25, 0.5, 0.25, 0.375, 0.25, 0.375, 0.2199, 0.5, 0.2199, 0.5, 0.5301, 0.375, 0.5301, 0.375, 0.5, 0.5, 0.5, 0.5, 0.5, 0.375, 0.5, 0.375, 0.4699, 0.5, 0.4699, 0.5, 0.7801, 0.375, 0.7801, 0.375, 0.75, 0.5, 0.75, 0.5, 0.75, 0.375, 0.75, 0.375, 0.7199, 0.5, 0.7199, 0.125, 0.5301, 0.1338, 0.5088, 0.1551, 0.5, 0.3449, 0.5, 0.3662, 0.5088, 0.375, 0.5301, 0.375, 0.7199, 0.3662, 0.7412, 0.3449, 0.75, 0.1551, 0.75, 0.1338, 0.7412, 0.125, 0.7199, 0.625, 0.75, 0.5, 0.75, 0.5, 0.7199, 0.625, 0.7199, 0.625, 0.7801, 0.5, 0.7801, 0.5, 0.75, 0.625, 0.75, 0.625, 0.5, 0.5, 0.5, 0.5, 0.4699, 0.625, 0.4699, 0.625, 0.5301, 0.5, 0.5301, 0.5, 0.5, 0.625, 0.5, 0.625, 0.25, 0.5, 0.25, 0.5, 0.2199, 0.625, 0.2199, 0.625, 0.2801, 0.5, 0.2801, 0.5, 0.25, 0.625, 0.25, 0.375, 0.0, 0.5, 0.0, 0.5, 0.03006, 0.375, 0.03006, 0.375, 0.9699, 0.5, 0.9699, 0.5, 1.0, 0.375, 1.0, 0.375, 0.2801, 0.5, 0.2801, 0.5, 0.4699, 0.375, 0.4699, 0.375, 0.03006, 0.5, 0.03006, 0.5, 0.2199, 0.375, 0.2199, 0.375, 0.5301, 0.5, 0.5301, 0.5, 0.7199, 0.375, 0.7199, 0.375, 0.7801, 0.5, 0.7801, 0.5, 0.9699, 0.375, 0.9699])
me_cube_002.use_remesh_fix_poles = True
me_cube_002.use_remesh_preserve_attributes = False
me_cube_002.update()
me_cube_004 = bpy.data.meshes.new('Cube.004')
me_cube_004.from_pydata([(2.733, -1.352, -1.386), (2.733, -1.352, -0.3489), (2.755, -1.197, -1.352), (2.733, -1.197, -0.3489), (2.888, -1.352, -1.386), (2.888, -1.352, -0.3489), (2.866, -1.197, -1.352), (2.888, -1.197, -0.3489), (2.733, -1.352, -1.178), (2.755, -1.197, -1.212), (2.866, -1.197, -1.212), (2.888, -1.352, -1.178), (2.733, -1.197, -1.178), (2.733, -1.197, -1.386), (2.888, -1.197, -1.386), (2.888, -1.197, -1.178), (2.755, -0.001937, -1.212), (2.755, -0.001937, -1.352), (2.866, -0.001937, -1.352), (2.866, -0.001937, -1.212), (2.712, -1.177, -1.447), (2.712, -1.373, -1.447), (2.909, -1.177, -1.447), (2.909, -1.373, -1.447), (2.863, -1.336, -1.73), (2.863, -1.219, -1.73), (2.938, -1.336, -1.646), (2.938, -1.219, -1.646), (2.937, -1.336, -1.528), (2.937, -1.219, -1.528), (2.861, -1.336, -1.445), (2.861, -1.219, -1.445), (2.754, -1.336, -1.446), (2.754, -1.219, -1.446), (2.679, -1.336, -1.53), (2.679, -1.219, -1.53), (2.68, -1.336, -1.648), (2.68, -1.219, -1.648), (2.756, -1.336, -1.731), (2.756, -1.219, -1.731), (2.863, -1.375, -1.73), (2.938, -1.375, -1.646), (2.938, -1.18, -1.646), (2.863, -1.18, -1.73), (2.937, -1.375, -1.528), (2.937, -1.18, -1.528), (2.861, -1.375, -1.445), (2.861, -1.18, -1.445), (2.754, -1.375, -1.446), (2.754, -1.18, -1.446), (2.679, -1.375, -1.53), (2.679, -1.18, -1.53), (2.68, -1.375, -1.648), (2.68, -1.18, -1.648), (2.756, -1.375, -1.731), (2.756, -1.18, -1.731)], [], [(8, 1, 3, 12), (12, 3, 7, 15), (15, 7, 5, 11), (11, 5, 1, 8), (0, 13, 20, 21), (7, 3, 1, 5), (4, 11, 8, 0), (14, 15, 11, 4), (9, 10, 19, 16), (0, 8, 12, 13), (9, 2, 13, 12), (2, 6, 14, 13), (6, 10, 15, 14), (10, 9, 12, 15), (17, 16, 19, 18), (6, 2, 17, 18), (10, 6, 18, 19), (2, 9, 16, 17), (20, 22, 23, 21), (14, 4, 23, 22), (4, 0, 21, 23), (13, 14, 22, 20), (24, 25, 27, 26), (26, 27, 29, 28), (28, 29, 31, 30), (30, 31, 33, 32), (32, 33, 35, 34), (34, 35, 37, 36), (37, 35, 51, 53), (36, 37, 39, 38), (38, 39, 25, 24), (34, 36, 52, 50), (42, 43, 55, 53, 51, 49, 47, 45), (40, 41, 44, 46, 48, 50, 52, 54), (30, 32, 48, 46), (33, 31, 47, 49), (26, 28, 44, 41), (36, 38, 54, 52), (29, 27, 42, 45), (39, 37, 53, 55), (32, 34, 50, 48), (35, 33, 49, 51), (28, 30, 46, 44), (38, 24, 40, 54), (24, 26, 41, 40), (31, 29, 45, 47), (25, 39, 55, 43), (27, 25, 43, 42)])
me_cube_004.polygons.foreach_set('material_index', [0, 0, 0, 0, 0, 0, 0, 0, 0, 0, 0, 0, 0, 0, 0, 0, 0, 0, 0, 0, 0, 0, 1, 1, 1, 1, 1, 1, 0, 1, 1, 0, 0, 0, 0, 0, 0, 0, 0, 0, 0, 0, 0, 0, 0, 0, 0, 0])
_uv = me_cube_004.uv_layers.new(name='UVMap')
_uv.uv.foreach_set('vector', [0.5, 0.0, 0.625, 0.0, 0.625, 0.25, 0.5, 0.25, 0.5, 0.25, 0.625, 0.25, 0.625, 0.5, 0.5, 0.5, 0.5, 0.5, 0.625, 0.5, 0.625, 0.75, 0.5, 0.75, 0.5, 0.75, 0.625, 0.75, 0.625, 1.0, 0.5, 1.0, 0.375, 0.0, 0.375, 0.25, 0.375, 0.25, 0.375, 0.0, 0.625, 0.5, 0.875, 0.5, 0.875, 0.75, 0.625, 0.75, 0.375, 0.75, 0.5, 0.75, 0.5, 1.0, 0.375, 1.0, 0.375, 0.5, 0.5, 0.5, 0.5, 0.75, 0.375, 0.75, 0.4867, 0.2859, 0.4867, 0.4641, 0.4867, 0.4641, 0.4867, 0.2859, 0.375, 0.0, 0.5, 0.0, 0.5, 0.25, 0.375, 0.25, 0.4867, 0.2859, 0.3883, 0.2859, 0.375, 0.25, 0.5, 0.25, 0.3883, 0.2859, 0.3883, 0.4641, 0.375, 0.5, 0.375, 0.25, 0.3883, 0.4641, 0.4867, 0.4641, 0.5, 0.5, 0.375, 0.5, 0.4867, 0.4641, 0.4867, 0.2859, 0.5, 0.25, 0.5, 0.5, 0.3883, 0.2859, 0.4867, 0.2859, 0.4867, 0.4641, 0.3883, 0.4641, 0.3883, 0.4641, 0.3883, 0.2859, 0.3883, 0.2859, 0.3883, 0.4641, 0.4867, 0.4641, 0.3883, 0.4641, 0.3883, 0.4641, 0.4867, 0.4641, 0.3883, 0.2859, 0.4867, 0.2859, 0.4867, 0.2859, 0.3883, 0.2859, 0.125, 0.5, 0.375, 0.5, 0.375, 0.75, 0.125, 0.75, 0.375, 0.5, 0.375, 0.75, 0.375, 0.75, 0.375, 0.5, 0.375, 0.75, 0.375, 1.0, 0.375, 1.0, 0.375, 0.75, 0.375, 0.25, 0.375, 0.5, 0.375, 0.5, 0.375, 0.25, 1.0, 0.5, 1.0, 1.0, 0.875, 1.0, 0.875, 0.5, 0.875, 0.5, 0.875, 1.0, 0.75, 1.0, 0.75, 0.5, 0.75, 0.5, 0.75, 1.0, 0.625, 1.0, 0.625, 0.5, 0.625, 0.5, 0.625, 1.0, 0.5, 1.0, 0.5, 0.5, 0.5, 0.5, 0.5, 1.0, 0.375, 1.0, 0.375, 0.5, 0.375, 0.5, 0.375, 1.0, 0.25, 1.0, 0.25, 0.5, 0.25, 1.0, 0.375, 1.0, 0.375, 1.0, 0.25, 1.0, 0.25, 0.5, 0.25, 1.0, 0.125, 1.0, 0.125, 0.5, 0.125, 0.5, 0.125, 1.0, 0.0, 1.0, 0.0, 0.5, 0.375, 0.5, 0.25, 0.5, 0.25, 0.5, 0.375, 0.5, 0.4197, 0.4197, 0.25, 0.49, 0.08029, 0.4197, 0.01, 0.25, 0.08029, 0.08029, 0.25, 0.01, 0.4197, 0.08029, 0.49, 0.25, 0.75, 0.49, 0.9197, 0.4197, 0.99, 0.25, 0.9197, 0.08029, 0.75, 0.01, 0.5803, 0.08029, 0.51, 0.25, 0.5803, 0.4197, 0.625, 0.5, 0.5, 0.5, 0.5, 0.5, 0.625, 0.5, 0.5, 1.0, 0.625, 1.0, 0.625, 1.0, 0.5, 1.0, 0.875, 0.5, 0.75, 0.5, 0.75, 0.5, 0.875, 0.5, 0.25, 0.5, 0.125, 0.5, 0.125, 0.5, 0.25, 0.5, 0.75, 1.0, 0.875, 1.0, 0.875, 1.0, 0.75, 1.0, 0.125, 1.0, 0.25, 1.0, 0.25, 1.0, 0.125, 1.0, 0.5, 0.5, 0.375, 0.5, 0.375, 0.5, 0.5, 0.5, 0.375, 1.0, 0.5, 1.0, 0.5, 1.0, 0.375, 1.0, 0.75, 0.5, 0.625, 0.5, 0.625, 0.5, 0.75, 0.5, 0.125, 0.5, 0.0, 0.5, 0.0, 0.5, 0.125, 0.5, 1.0, 0.5, 0.875, 0.5, 0.875, 0.5, 1.0, 0.5, 0.625, 1.0, 0.75, 1.0, 0.75, 1.0, 0.625, 1.0, 0.0, 1.0, 0.125, 1.0, 0.125, 1.0, 0.0, 1.0, 0.875, 1.0, 1.0, 1.0, 1.0, 1.0, 0.875, 1.0])
me_cube_004.materials.append(mat_material_001)
me_cube_004.materials.append(mat_material_002)
me_cube_004.use_remesh_fix_poles = True
me_cube_004.use_remesh_preserve_attributes = False
me_cube_004.update()

# ---- curves / text
cu_beziercurve = bpy.data.curves.new('BezierCurve', 'CURVE')
cu_beziercurve.dimensions = '3D'
_sp = cu_beziercurve.splines.new('BEZIER'); _sp.bezier_points.add(1)
_sp.bezier_points.foreach_set('co', [-1.0, 0.0, 0.901, 0.0006523, 0.0, 0.0])
_sp.bezier_points.foreach_set('handle_left', [-1.707, 0.0, 0.901, 0.0006523, 0.0, 1.037])
_sp.bezier_points.foreach_set('handle_right', [-0.5, 0.0, 0.901, 0.0006522, 0.0, -1.0])
for _p, _l, _r in zip(_sp.bezier_points, ['ALIGNED', 'ALIGNED'], ['ALIGNED', 'ALIGNED']): _p.handle_left_type = _l; _p.handle_right_type = _r
_sp.order_u = 0
_sp.order_v = 0
cu_beziercurve.use_path = True
cu_beziercurve.fill_mode = 'FULL'

# ---- objects
ob_cube = bpy.data.objects.new('Cube', me_cube)
ob_light = bpy.data.objects.new('Light', light_light)
ob_camera = bpy.data.objects.new('Camera', cam_camera)
ob_cylinder = bpy.data.objects.new('Cylinder', me_cylinder)
ob_beziercurve = bpy.data.objects.new('BezierCurve', cu_beziercurve)
ob_cylinder_001 = bpy.data.objects.new('Cylinder.001', me_cylinder_001)
ob_cylinder_002 = bpy.data.objects.new('Cylinder.002', me_cylinder_002)
ob_cylinder_003 = bpy.data.objects.new('Cylinder.003', me_cylinder_003)
ob_cylinder_004 = bpy.data.objects.new('Cylinder.004', me_cylinder_004)
ob_cylinder_005 = bpy.data.objects.new('Cylinder.005', me_cylinder_005)
ob_cylinder_006 = bpy.data.objects.new('Cylinder.006', me_cylinder_006)
ob_cylinder_007 = bpy.data.objects.new('Cylinder.007', me_cylinder_007)
ob_cube_001 = bpy.data.objects.new('Cube.001', me_cube_001)
ob_cube_002 = bpy.data.objects.new('Cube.002', me_cube_002)
ob_cube_003 = bpy.data.objects.new('Cube.003', me_cube_004)

# ---- transforms, parenting, visibility, modifiers, constraints
ob_cube.location = (0.0, 0.0, 0.0)
ob_cube.scale = (3.186, 1.587, 0.1921)
ob_cube.lock_rotations_4d = False
ob_cube.empty_display_type = 'ARROWS'
ob_cube.lineart.crease_threshold = 0.0
ob_light.location = (4.076, 1.005, 5.904)
ob_light.rotation_euler = (0.6503, 0.05522, 1.866)
ob_light.lock_rotations_4d = False
ob_light.empty_display_type = 'ARROWS'
ob_light.color = (0.0, 0.0, 0.0, 0.0)
ob_light.lineart.crease_threshold = 0.0
ob_camera.location = (7.359, -6.926, 4.958)
ob_camera.rotation_euler = (1.109, 0.0, 0.8149)
ob_camera.lock_rotations_4d = False
ob_camera.empty_display_type = 'ARROWS'
ob_camera.color = (0.0, 0.0, 0.0, 0.0)
ob_camera.display_type = 'WIRE'
ob_camera.lineart.crease_threshold = 0.0
ob_cylinder.location = (3.274, 0.0, 0.03247)
ob_cylinder.rotation_euler = (0.0, -0.0, -1.571)
ob_cylinder.scale = (0.08585, 0.08585, 0.08585)
_m = ob_cylinder.modifiers.new('Mirror', 'MIRROR')
_m.merge_threshold = 0.1
ob_beziercurve.location = (0.0, 1.86, 0.0)
ob_cylinder_001.location = (3.274, 0.0, 0.4266)
ob_cylinder_001.rotation_euler = (-1.571, -1.571, 0.0)
ob_cylinder_001.scale = (0.08585, 0.08585, 1.447)
_m = ob_cylinder_001.modifiers.new('Array', 'ARRAY')
_m.count = 3
_m.relative_offset_displace = (-1.9, 0.0, 0.0)
ob_cylinder_002.location = (-3.32, 0.0, 0.03247)
ob_cylinder_002.rotation_euler = (0.0, -0.0, -1.571)
ob_cylinder_002.scale = (0.08585, 0.08585, 0.08585)
_m = ob_cylinder_002.modifiers.new('Mirror', 'MIRROR')
_m.merge_threshold = 0.1
ob_cylinder_003.location = (-3.32, 0.0, 0.4266)
ob_cylinder_003.rotation_euler = (-1.571, -1.571, 0.0)
ob_cylinder_003.scale = (0.08585, 0.08585, 1.447)
_m = ob_cylinder_003.modifiers.new('Array', 'ARRAY')
_m.count = 3
_m.relative_offset_displace = (-1.9, 0.0, 0.0)
ob_cylinder_004.location = (-1.464, 1.694, 0.03247)
ob_cylinder_004.rotation_euler = (0.0, 0.0, -3.142)
ob_cylinder_004.scale = (0.08585, 0.08585, 0.08585)
_m = ob_cylinder_004.modifiers.new('Mirror', 'MIRROR')
_m.merge_threshold = 0.1
ob_cylinder_005.location = (-1.464, 1.694, 0.4266)
ob_cylinder_005.rotation_euler = (-3.142, -1.571, 0.0)
ob_cylinder_005.scale = (0.08585, 0.08585, 1.447)
_m = ob_cylinder_005.modifiers.new('Array', 'ARRAY')
_m.count = 3
_m.relative_offset_displace = (-1.9, 0.0, 0.0)
ob_cylinder_006.location = (-1.464, -1.694, 0.03247)
ob_cylinder_006.rotation_euler = (0.0, 0.0, -3.142)
ob_cylinder_006.scale = (0.08585, 0.08585, 0.08585)
_m = ob_cylinder_006.modifiers.new('Mirror', 'MIRROR')
_m.merge_threshold = 0.1
ob_cylinder_007.location = (-1.464, -1.694, 0.4266)
ob_cylinder_007.rotation_euler = (-3.142, -1.571, 0.0)
ob_cylinder_007.scale = (0.08585, 0.08585, 1.447)
_m = ob_cylinder_007.modifiers.new('Array', 'ARRAY')
_m.count = 3
_m.relative_offset_displace = (-1.9, 0.0, 0.0)
ob_cube_001.location = (-0.03117, 0.0, -0.3086)
ob_cube_001.scale = (3.392, 1.785, 0.1172)
ob_cube_001.lock_rotations_4d = False
ob_cube_001.empty_display_type = 'ARROWS'
ob_cube_001.lineart.crease_threshold = 0.0
ob_cube_002.location = (-2.47, 0.0, 0.3081)
ob_cube_002.rotation_euler = (0.0, 0.02204, 0.0)
ob_cube_002.scale = (0.6521, 1.251, 0.1477)
ob_cube_003.location = (0.0, 0.0, 0.0)
ob_cube_003.scale = (1.0, 1.0, 0.9066)
_m = ob_cube_003.modifiers.new('Mirror', 'MIRROR')
_m.use_axis = (True, True, False)
_m.merge_threshold = 0.05

# ---- collection membership
col_collection.objects.link(ob_cube)
col_collection.objects.link(ob_light)
col_collection.objects.link(ob_camera)
col_collection.objects.link(ob_cylinder)
col_collection.objects.link(ob_beziercurve)
col_collection.objects.link(ob_cylinder_001)
col_collection.objects.link(ob_cylinder_002)
col_collection.objects.link(ob_cylinder_003)
col_collection.objects.link(ob_cylinder_004)
col_collection.objects.link(ob_cylinder_005)
col_collection.objects.link(ob_cylinder_006)
col_collection.objects.link(ob_cylinder_007)
col_collection.objects.link(ob_cube_001)
col_collection.objects.link(ob_cube_002)
col_collection.objects.link(ob_cube_003)

# ---- scene / render settings (as saved in the file)
scene.camera = ob_camera
scene.frame_start = 1; scene.frame_end = 250; scene.frame_set(1)
scene.render.engine = 'BLENDER_EEVEE_NEXT'
scene.cycles.use_denoising = False
scene.cycles.samples = 128
scene.cycles.sampling_pattern = 'TABULATED_SOBOL'
scene.cycles.use_adaptive_sampling = False
scene.cycles.use_light_tree = False
scene.view_settings.view_transform = 'Filmic'
bpy.context.view_layer.update()
